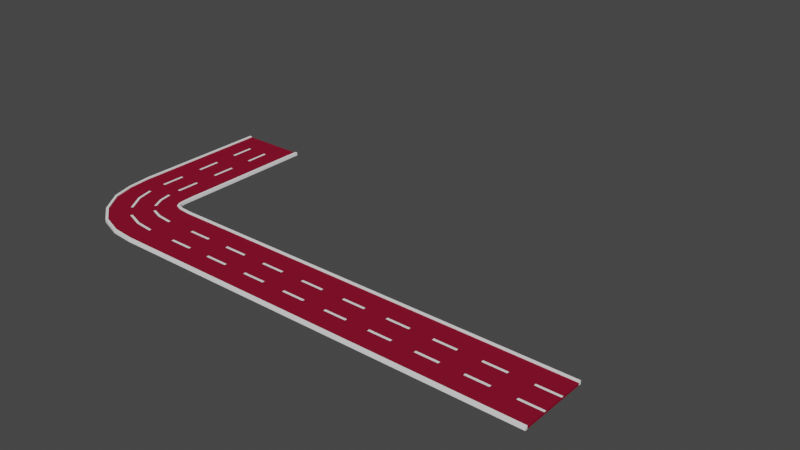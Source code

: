 # Source: road_6_right_turn_.blend  (saved by Blender 2.93.21; exported with 4.5.12 LTS)
import bpy
from mathutils import Matrix  # noqa: F401  (used for matrix-valued properties, if any)

bpy.ops.wm.read_factory_settings(use_empty=True)
scene = bpy.context.scene
scene.name = 'Scene'

# ---- collections
col_collection = bpy.data.collections.new('Collection'); scene.collection.children.link(col_collection)

# ---- materials (node trees are filled in below, after node groups)
mat_car_road = bpy.data.materials.new('car road')
mat_car_road.use_transparent_shadow = False
mat_neon = bpy.data.materials.new('neon')
mat_neon.use_transparent_shadow = False

# ---- material node trees
mat_car_road.use_nodes = True; mat_car_road.node_tree.nodes.clear()
_N = mat_car_road.node_tree.nodes; _L = mat_car_road.node_tree.links
n0 = _N.new('ShaderNodeBsdfPrincipled'); n0.name = 'Principled BSDF'; n0.location = (10, 300)
n0.distribution = 'GGX'
n0.subsurface_method = 'BURLEY'
n0.inputs[0].default_value = (0.2462, 0.007499, 0.02843, 1.0)
n0.inputs[3].default_value = 1.45
n0.inputs[13].default_value = 0.0
n0.inputs[27].default_value = (0.0, 0.0, 0.0, 1.0)
n0.inputs[28].default_value = 1.0
n1 = _N.new('ShaderNodeOutputMaterial'); n1.name = 'Material Output'; n1.location = (300, 300)
_L.new(n0.outputs[0], n1.inputs[0])
n1.is_active_output = True
mat_neon.use_nodes = True; mat_neon.node_tree.nodes.clear()
_N = mat_neon.node_tree.nodes; _L = mat_neon.node_tree.links
n0 = _N.new('ShaderNodeBsdfPrincipled'); n0.name = 'Principled BSDF'; n0.location = (10, 300)
n0.distribution = 'GGX'
n0.subsurface_method = 'BURLEY'
n0.inputs[0].default_value = (1.0, 1.0, 1.0, 1.0)
n0.inputs[3].default_value = 1.45
n0.inputs[27].default_value = (0.0, 0.0, 0.0, 1.0)
n0.inputs[28].default_value = 1.0
n1 = _N.new('ShaderNodeOutputMaterial'); n1.name = 'Material Output'; n1.location = (300, 300)
_L.new(n0.outputs[0], n1.inputs[0])
n1.is_active_output = True

# ---- world
world_world = bpy.data.worlds.new('World'); scene.world = world_world
world_world.use_nodes = True; world_world.node_tree.nodes.clear()
_N = world_world.node_tree.nodes; _L = world_world.node_tree.links
n0 = _N.new('ShaderNodeOutputWorld'); n0.name = 'World Output'; n0.location = (300, 300)
n1 = _N.new('ShaderNodeBackground'); n1.name = 'Background'; n1.location = (10, 300)
n1.inputs[0].default_value = (0.05088, 0.05088, 0.05088, 1.0)
_L.new(n1.outputs[0], n0.inputs[0])
n0.is_active_output = True
world_world.color = (0.05088, 0.05088, 0.05088)
world_world.use_sun_shadow = False
world_world.sun_shadow_jitter_overblur = 0.0

# ---- meshes
me_cube_001 = bpy.data.meshes.new('Cube.001')
me_cube_001.from_pydata([(-19.66, 2.975, 0.1041), (19.0, 3.0, -0.09459), (-19.66, 2.975, -0.09459), (19.0, 3.0, 0.1041), (-19.69, 0.9748, -0.09459), (19.0, 1.0, 0.1041), (-19.69, 0.9748, 0.1041), (19.0, 1.0, -0.09459), (-19.68, 1.079, 0.1041), (19.0, 1.104, -0.09459), (-19.68, 1.079, -0.09459), (19.0, 1.104, 0.1041), (-19.69, 0.8758, -0.09459), (19.0, 0.9011, 0.1041), (-19.69, 0.8758, 0.1041), (19.0, 0.9011, -0.09459), (-19.7, -0.02519, -0.09459), (-19.7, -0.02519, 0.1041), (19.0, 0.0, -0.09459), (19.0, 0.0, 0.1041), (-19.74, -3.025, 0.1041), (19.0, -3.0, -0.09459), (-19.74, -3.025, -0.09459), (19.0, -3.0, 0.1041), (-19.71, -1.025, -0.09459), (19.0, -1.0, 0.1041), (-19.71, -1.025, 0.1041), (19.0, -1.0, -0.09459), (-19.72, -1.13, 0.1041), (19.0, -1.104, -0.09459), (-19.72, -1.13, -0.09459), (19.0, -1.104, 0.1041), (-19.71, -0.9262, -0.09459), (19.0, -0.9011, 0.1041), (-19.71, -0.9262, 0.1041), (19.0, -0.9011, -0.09459), (-20.85, 3.091, 0.1041), (-20.85, 3.091, -0.09459), (-21.18, 1.128, -0.09459), (-21.18, 1.128, 0.1041), (-21.16, 1.231, 0.1041), (-21.16, 1.231, -0.09459), (-21.2, 1.031, -0.09459), (-21.2, 1.031, 0.1041), (-21.35, 0.1465, -0.09459), (-21.35, 0.1465, 0.1041), (-21.84, -2.798, 0.1041), (-21.84, -2.798, -0.09459), (-21.51, -0.835, -0.09459), (-21.51, -0.835, 0.1041), (-21.53, -0.9375, 0.1041), (-21.53, -0.9375, -0.09459), (-21.49, -0.7379, -0.09459), (-21.49, -0.7379, 0.1041), (-21.44, 3.311, 0.1041), (-21.44, 3.311, -0.09459), (-22.26, 1.514, -0.09459), (-22.26, 1.514, 0.1041), (-22.22, 1.608, 0.1041), (-22.22, 1.608, -0.09459), (-22.3, 1.425, -0.09459), (-22.3, 1.425, 0.1041), (-22.67, 0.615, -0.09459), (-22.67, 0.615, 0.1041), (-23.91, -2.081, 0.1041), (-23.91, -2.081, -0.09459), (-23.08, -0.2838, -0.09459), (-23.08, -0.2838, 0.1041), (-23.13, -0.3776, 0.1041), (-23.13, -0.3776, -0.09459), (-23.04, -0.1948, -0.09459), (-23.04, -0.1948, 0.1041), (-21.67, 3.675, 0.1041), (-21.67, 3.675, -0.09459), (-22.97, 2.201, -0.09459), (-22.97, 2.201, 0.1041), (-22.9, 2.278, 0.1041), (-22.9, 2.278, -0.09459), (-23.04, 2.129, -0.09459), (-23.04, 2.129, 0.1041), (-23.62, 1.465, -0.09459), (-23.62, 1.465, 0.1041), (-25.58, -0.7459, 0.1041), (-25.58, -0.7459, -0.09459), (-24.28, 0.7278, -0.09459), (-24.28, 0.7278, 0.1041), (-24.35, 0.6508, 0.1041), (-24.35, 0.6508, -0.09459), (-24.21, 0.8007, -0.09459), (-24.21, 0.8007, 0.1041), (-21.75, 4.185, 0.1041), (-21.75, 4.185, -0.09459), (-23.51, 3.224, -0.09459), (-23.51, 3.224, 0.1041), (-23.41, 3.274, 0.1041), (-23.41, 3.274, -0.09459), (-23.59, 3.177, -0.09459), (-23.59, 3.177, 0.1041), (-24.38, 2.744, -0.09459), (-24.38, 2.744, 0.1041), (-27.01, 1.303, 0.1041), (-27.01, 1.303, -0.09459), (-25.26, 2.263, -0.09459), (-25.26, 2.263, 0.1041), (-25.35, 2.213, 0.1041), (-25.35, 2.213, -0.09459), (-25.17, 2.311, -0.09459), (-25.17, 2.311, 0.1041), (-21.8, 4.856, 0.1041), (-21.8, 4.856, -0.09459), (-23.72, 4.313, -0.09459), (-23.72, 4.313, 0.1041), (-23.62, 4.341, 0.1041), (-23.62, 4.341, -0.09459), (-23.82, 4.286, -0.09459), (-23.82, 4.286, 0.1041), (-24.68, 4.041, -0.09459), (-24.68, 4.041, 0.1041), (-27.57, 3.226, 0.1041), (-27.57, 3.226, -0.09459), (-25.65, 3.77, -0.09459), (-25.65, 3.77, 0.1041), (-25.75, 3.741, 0.1041), (-25.75, 3.741, -0.09459), (-25.55, 3.796, -0.09459), (-25.55, 3.796, 0.1041), (-21.8, 5.494, 0.1041), (-21.8, 5.494, -0.09459), (-23.8, 5.492, -0.09459), (-23.8, 5.492, 0.1041), (-23.7, 5.493, 0.1041), (-23.7, 5.493, -0.09459), (-23.9, 5.492, -0.09459), (-23.9, 5.492, 0.1041), (-24.8, 5.492, -0.09459), (-24.8, 5.492, 0.1041), (-27.8, 5.49, 0.1041), (-27.8, 5.49, -0.09459), (-25.8, 5.491, -0.09459), (-25.8, 5.491, 0.1041), (-25.91, 5.491, 0.1041), (-25.91, 5.491, -0.09459), (-25.7, 5.491, -0.09459), (-25.7, 5.491, 0.1041), (-19.69, 2.955, 0.1034), (18.89, 2.981, -0.09401), (-19.69, 2.955, -0.09382), (18.89, 2.981, 0.1035), (-19.69, 0.9748, -0.09359), (18.86, 1.0, 0.1034), (-19.69, 0.9748, 0.1031), (18.86, 1.0, -0.09388), (-19.68, 1.079, 0.1031), (18.86, 1.104, -0.09388), (-19.68, 1.079, -0.09359), (18.86, 1.104, 0.1034), (-19.69, 0.8758, -0.09359), (18.86, 0.9011, 0.1034), (-19.69, 0.8758, 0.1031), (18.86, 0.9011, -0.09388), (-19.7, -0.03301, -0.09362), (-19.7, -0.03301, 0.1032), (18.87, -0.01076, -0.09392), (18.87, -0.01076, 0.1035), (-19.7, -3.001, 0.1035), (18.89, -2.982, -0.09401), (-19.7, -3.001, -0.09394), (18.89, -2.982, 0.1035), (-19.71, -1.025, -0.09359), (18.86, -1.0, 0.1034), (-19.71, -1.025, 0.1031), (18.86, -1.0, -0.09388), (-19.72, -1.13, 0.1031), (18.86, -1.104, -0.09388), (-19.72, -1.13, -0.09359), (18.86, -1.104, 0.1034), (-19.71, -0.9262, -0.09359), (18.86, -0.9011, 0.1034), (-19.71, -0.9262, 0.1031), (18.86, -0.9011, -0.09388), (-20.94, 3.078, 0.1033), (-20.94, 3.078, -0.09381), (-21.18, 1.128, -0.09359), (-21.18, 1.128, 0.1031), (-21.16, 1.231, 0.1031), (-21.16, 1.231, -0.09359), (-21.2, 1.031, -0.09359), (-21.2, 1.031, 0.1031), (-21.35, 0.1465, -0.09359), (-21.35, 0.1465, 0.1031), (-21.73, -2.782, 0.1035), (-21.73, -2.782, -0.09394), (-21.51, -0.835, -0.09359), (-21.51, -0.835, 0.1031), (-21.53, -0.9375, 0.1031), (-21.53, -0.9375, -0.09359), (-21.49, -0.7379, -0.09359), (-21.49, -0.7379, 0.1031), (-21.56, 3.306, 0.1034), (-21.56, 3.306, -0.09385), (-22.26, 1.514, -0.09359), (-22.26, 1.514, 0.1031), (-22.22, 1.608, 0.1031), (-22.22, 1.608, -0.09359), (-22.3, 1.425, -0.09359), (-22.3, 1.425, 0.1031), (-22.67, 0.615, -0.09359), (-22.67, 0.615, 0.1031), (-23.77, -2.074, 0.1034), (-23.77, -2.074, -0.09391), (-23.08, -0.2838, -0.09359), (-23.08, -0.2838, 0.1031), (-23.13, -0.3776, 0.1031), (-23.13, -0.3776, -0.09359), (-23.04, -0.1948, -0.09359), (-23.04, -0.1948, 0.1031), (-21.8, 3.674, 0.1034), (-21.8, 3.674, -0.09388), (-22.97, 2.201, -0.09359), (-22.97, 2.201, 0.1031), (-22.9, 2.278, 0.1031), (-22.9, 2.278, -0.09359), (-23.04, 2.129, -0.09359), (-23.04, 2.129, 0.1031), (-23.62, 1.465, -0.09359), (-23.62, 1.465, 0.1031), (-25.45, -0.7421, 0.1034), (-25.45, -0.7421, -0.09389), (-24.28, 0.7278, -0.09359), (-24.28, 0.7278, 0.1031), (-24.35, 0.6508, 0.1031), (-24.35, 0.6508, -0.09359), (-24.21, 0.8007, -0.09359), (-24.21, 0.8007, 0.1031), (-21.88, 4.184, 0.1034), (-21.88, 4.184, -0.09388), (-23.51, 3.224, -0.09359), (-23.51, 3.224, 0.1031), (-23.41, 3.274, 0.1031), (-23.41, 3.274, -0.09359), (-23.59, 3.177, -0.09359), (-23.59, 3.177, 0.1031), (-24.38, 2.744, -0.09359), (-24.38, 2.744, 0.1031), (-26.88, 1.305, 0.1034), (-26.88, 1.305, -0.09389), (-25.26, 2.263, -0.09359), (-25.26, 2.263, 0.1031), (-25.35, 2.213, 0.1031), (-25.35, 2.213, -0.09359), (-25.17, 2.311, -0.09359), (-25.17, 2.311, 0.1031), (-21.93, 4.856, 0.1034), (-21.93, 4.856, -0.09388), (-23.72, 4.313, -0.09359), (-23.72, 4.313, 0.1031), (-23.62, 4.341, 0.1031), (-23.62, 4.341, -0.09359), (-23.82, 4.286, -0.09359), (-23.82, 4.286, 0.1031), (-24.68, 4.041, -0.09359), (-24.68, 4.041, 0.1031), (-27.44, 3.227, 0.1034), (-27.44, 3.227, -0.09389), (-25.65, 3.77, -0.09359), (-25.65, 3.77, 0.1031), (-25.75, 3.741, 0.1031), (-25.75, 3.741, -0.09359), (-25.55, 3.796, -0.09359), (-25.55, 3.796, 0.1031), (-21.91, 5.475, 0.1035), (-21.91, 5.475, -0.09401), (-23.8, 5.47, -0.09388), (-23.8, 5.47, 0.1034), (-23.7, 5.47, 0.1034), (-23.7, 5.47, -0.09388), (-23.9, 5.47, -0.09388), (-23.9, 5.47, 0.1034), (-24.8, 5.469, -0.09388), (-24.8, 5.469, 0.1034), (-27.69, 5.472, 0.1035), (-27.69, 5.472, -0.09401), (-25.8, 5.469, -0.09388), (-25.8, 5.469, 0.1034), (-25.91, 5.469, 0.1034), (-25.91, 5.469, -0.09388), (-25.7, 5.469, -0.09388), (-25.7, 5.469, 0.1034)], [], [(13, 14, 17, 19), (12, 15, 18, 16), (15, 13, 19, 18), (12, 16, 44, 42), (2, 10, 41, 37), (9, 11, 5, 7), (10, 9, 7, 4), (11, 8, 6, 5), (1, 2, 0, 3), (3, 0, 8, 11), (2, 1, 9, 10), (1, 3, 11, 9), (24, 30, 51, 48), (14, 6, 39, 43), (7, 5, 13, 15), (4, 7, 15, 12), (5, 6, 14, 13), (33, 19, 17, 34), (32, 16, 18, 35), (35, 18, 19, 33), (17, 19, 18, 16), (16, 32, 52, 44), (22, 20, 46, 47), (29, 27, 25, 31), (30, 24, 27, 29), (31, 25, 26, 28), (21, 23, 20, 22), (23, 31, 28, 20), (22, 30, 29, 21), (21, 29, 31, 23), (8, 0, 36, 40), (4, 12, 42, 38), (27, 35, 33, 25), (24, 32, 35, 27), (25, 33, 34, 26), (47, 46, 64, 65), (42, 44, 62, 60), (52, 48, 66, 70), (39, 40, 58, 57), (46, 50, 68, 64), (44, 52, 70, 62), (51, 47, 65, 69), (43, 39, 57, 61), (28, 26, 49, 50), (17, 14, 43, 45), (32, 24, 48, 52), (20, 28, 50, 46), (26, 34, 53, 49), (30, 22, 47, 51), (34, 17, 45, 53), (0, 2, 37, 36), (10, 4, 38, 41), (6, 8, 40, 39), (65, 64, 82, 83), (60, 62, 80, 78), (70, 66, 84, 88), (57, 58, 76, 75), (64, 68, 86, 82), (62, 70, 88, 80), (69, 65, 83, 87), (61, 57, 75, 79), (37, 41, 59, 55), (53, 45, 63, 71), (48, 51, 69, 66), (40, 36, 54, 58), (49, 53, 71, 67), (38, 42, 60, 56), (36, 37, 55, 54), (45, 43, 61, 63), (41, 38, 56, 59), (50, 49, 67, 68), (89, 81, 99, 107), (73, 77, 95, 91), (83, 82, 100, 101), (78, 80, 98, 96), (88, 84, 102, 106), (75, 76, 94, 93), (82, 86, 104, 100), (80, 88, 106, 98), (55, 59, 77, 73), (71, 63, 81, 89), (66, 69, 87, 84), (58, 54, 72, 76), (67, 71, 89, 85), (56, 60, 78, 74), (54, 55, 73, 72), (63, 61, 79, 81), (59, 56, 74, 77), (68, 67, 85, 86), (97, 93, 111, 115), (104, 103, 121, 122), (95, 92, 110, 113), (99, 97, 115, 117), (90, 91, 109, 108), (92, 96, 114, 110), (103, 107, 125, 121), (94, 90, 108, 112), (84, 87, 105, 102), (76, 72, 90, 94), (85, 89, 107, 103), (74, 78, 96, 92), (72, 73, 91, 90), (81, 79, 97, 99), (77, 74, 92, 95), (86, 85, 103, 104), (79, 75, 93, 97), (87, 83, 101, 105), (118, 122, 140, 136), (116, 124, 142, 134), (123, 119, 137, 141), (115, 111, 129, 133), (122, 121, 139, 140), (113, 110, 128, 131), (117, 115, 133, 135), (108, 109, 127, 126), (105, 101, 119, 123), (98, 106, 124, 116), (100, 104, 122, 118), (93, 94, 112, 111), (106, 102, 120, 124), (96, 98, 116, 114), (101, 100, 118, 119), (91, 95, 113, 109), (107, 99, 117, 125), (102, 105, 123, 120), (131, 130, 126, 127), (132, 133, 129, 128), (128, 129, 130, 131), (134, 135, 133, 132), (141, 137, 136, 140), (142, 138, 139, 143), (138, 141, 140, 139), (134, 142, 143, 135), (111, 112, 130, 129), (124, 120, 138, 142), (114, 116, 134, 132), (119, 118, 136, 137), (109, 113, 131, 127), (125, 117, 135, 143), (120, 123, 141, 138), (112, 108, 126, 130), (121, 125, 143, 139), (110, 114, 132, 128), (157, 163, 161, 158), (156, 160, 162, 159), (159, 162, 163, 157), (156, 186, 188, 160), (146, 181, 185, 154), (153, 151, 149, 155), (154, 148, 151, 153), (155, 149, 150, 152), (145, 147, 144, 146), (147, 155, 152, 144), (146, 154, 153, 145), (145, 153, 155, 147), (168, 192, 195, 174), (158, 187, 183, 150), (151, 159, 157, 149), (148, 156, 159, 151), (149, 157, 158, 150), (177, 178, 161, 163), (176, 179, 162, 160), (179, 177, 163, 162), (161, 160, 162, 163), (160, 188, 196, 176), (166, 191, 190, 164), (173, 175, 169, 171), (174, 173, 171, 168), (175, 172, 170, 169), (165, 166, 164, 167), (167, 164, 172, 175), (166, 165, 173, 174), (165, 167, 175, 173), (152, 184, 180, 144), (148, 182, 186, 156), (171, 169, 177, 179), (168, 171, 179, 176), (169, 170, 178, 177), (191, 209, 208, 190), (186, 204, 206, 188), (196, 214, 210, 192), (183, 201, 202, 184), (190, 208, 212, 194), (188, 206, 214, 196), (195, 213, 209, 191), (187, 205, 201, 183), (172, 194, 193, 170), (161, 189, 187, 158), (176, 196, 192, 168), (164, 190, 194, 172), (170, 193, 197, 178), (174, 195, 191, 166), (178, 197, 189, 161), (144, 180, 181, 146), (154, 185, 182, 148), (150, 183, 184, 152), (209, 227, 226, 208), (204, 222, 224, 206), (214, 232, 228, 210), (201, 219, 220, 202), (208, 226, 230, 212), (206, 224, 232, 214), (213, 231, 227, 209), (205, 223, 219, 201), (181, 199, 203, 185), (197, 215, 207, 189), (192, 210, 213, 195), (184, 202, 198, 180), (193, 211, 215, 197), (182, 200, 204, 186), (180, 198, 199, 181), (189, 207, 205, 187), (185, 203, 200, 182), (194, 212, 211, 193), (233, 251, 243, 225), (217, 235, 239, 221), (227, 245, 244, 226), (222, 240, 242, 224), (232, 250, 246, 228), (219, 237, 238, 220), (226, 244, 248, 230), (224, 242, 250, 232), (199, 217, 221, 203), (215, 233, 225, 207), (210, 228, 231, 213), (202, 220, 216, 198), (211, 229, 233, 215), (200, 218, 222, 204), (198, 216, 217, 199), (207, 225, 223, 205), (203, 221, 218, 200), (212, 230, 229, 211), (241, 259, 255, 237), (248, 266, 265, 247), (239, 257, 254, 236), (243, 261, 259, 241), (234, 252, 253, 235), (236, 254, 258, 240), (247, 265, 269, 251), (238, 256, 252, 234), (228, 246, 249, 231), (220, 238, 234, 216), (229, 247, 251, 233), (218, 236, 240, 222), (216, 234, 235, 217), (225, 243, 241, 223), (221, 239, 236, 218), (230, 248, 247, 229), (223, 241, 237, 219), (231, 249, 245, 227), (262, 280, 284, 266), (260, 278, 286, 268), (267, 285, 281, 263), (259, 277, 273, 255), (266, 284, 283, 265), (257, 275, 272, 254), (261, 279, 277, 259), (252, 270, 271, 253), (249, 267, 263, 245), (242, 260, 268, 250), (244, 262, 266, 248), (237, 255, 256, 238), (250, 268, 264, 246), (240, 258, 260, 242), (245, 263, 262, 244), (235, 253, 257, 239), (251, 269, 261, 243), (246, 264, 267, 249), (275, 271, 270, 274), (276, 272, 273, 277), (272, 275, 274, 273), (278, 276, 277, 279), (285, 284, 280, 281), (286, 287, 283, 282), (282, 283, 284, 285), (278, 279, 287, 286), (255, 273, 274, 256), (268, 286, 282, 264), (258, 276, 278, 260), (263, 281, 280, 262), (253, 271, 275, 257), (269, 287, 279, 261), (264, 282, 285, 267), (256, 274, 270, 252), (265, 283, 287, 269), (254, 272, 276, 258), (17, 16, 160, 161)])
_uv = me_cube_001.uv_layers.new(name='UVMap')
_uv.uv.foreach_set('vector', [0.625, 0.5901, 0.8664, 0.5901, 0.8664, 0.625, 0.625, 0.625, 0.1336, 0.5901, 0.375, 0.5901, 0.375, 0.625, 0.1336, 0.625, 0.375, 0.5901, 0.625, 0.5901, 0.625, 0.625, 0.375, 0.625, 0.1336, 0.5901, 0.1336, 0.625, 0.1275, 0.625, 0.1275, 0.5901, 0.1336, 0.5087, 0.1336, 0.5822, 0.1275, 0.5822, 0.1275, 0.5087, 0.375, 0.5822, 0.625, 0.5822, 0.625, 0.5862, 0.375, 0.5862, 0.1336, 0.5822, 0.375, 0.5822, 0.375, 0.5862, 0.1336, 0.5862, 0.625, 0.5822, 0.8664, 0.5822, 0.8664, 0.5862, 0.625, 0.5862, 0.375, 0.5087, 0.1336, 0.5087, 0.625, 0.2505, 0.625, 0.5087, 0.625, 0.5087, 0.8664, 0.5087, 0.8664, 0.5822, 0.625, 0.5822, 0.1336, 0.5087, 0.375, 0.5087, 0.375, 0.5822, 0.1336, 0.5822, 0.375, 0.5087, 0.625, 0.5087, 0.625, 0.5822, 0.375, 0.5822, 0.1336, 0.5862, 0.1336, 0.5822, 0.1275, 0.5822, 0.1275, 0.5862, 0.8664, 0.5901, 0.8664, 0.5862, 0.8725, 0.5862, 0.8725, 0.5901, 0.375, 0.5862, 0.625, 0.5862, 0.625, 0.5901, 0.375, 0.5901, 0.1336, 0.5862, 0.375, 0.5862, 0.375, 0.5901, 0.1336, 0.5901, 0.625, 0.5862, 0.8664, 0.5862, 0.8664, 0.5901, 0.625, 0.5901, 0.625, 0.5901, 0.625, 0.625, 0.8664, 0.625, 0.8664, 0.5901, 0.1336, 0.5901, 0.1336, 0.625, 0.375, 0.625, 0.375, 0.5901, 0.375, 0.5901, 0.375, 0.625, 0.625, 0.625, 0.625, 0.5901, 0.625, 0.1423, 0.625, 0.625, 0.375, 0.625, 0.375, 0.1423, 0.1336, 0.625, 0.1336, 0.5901, 0.1275, 0.5901, 0.1275, 0.625, 0.1336, 0.5087, 0.625, 0.2505, 0.625, 0.2439, 0.1275, 0.5087, 0.375, 0.5822, 0.375, 0.5862, 0.625, 0.5862, 0.625, 0.5822, 0.1336, 0.5822, 0.1336, 0.5862, 0.375, 0.5862, 0.375, 0.5822, 0.625, 0.5822, 0.625, 0.5862, 0.8664, 0.5862, 0.8664, 0.5822, 0.375, 0.5087, 0.625, 0.5087, 0.625, 0.2505, 0.1336, 0.5087, 0.625, 0.5087, 0.625, 0.5822, 0.8664, 0.5822, 0.8664, 0.5087, 0.1336, 0.5087, 0.1336, 0.5822, 0.375, 0.5822, 0.375, 0.5087, 0.375, 0.5087, 0.375, 0.5822, 0.625, 0.5822, 0.625, 0.5087, 0.8664, 0.5822, 0.8664, 0.5087, 0.8725, 0.5087, 0.8725, 0.5822, 0.1336, 0.5862, 0.1336, 0.5901, 0.1275, 0.5901, 0.1275, 0.5862, 0.375, 0.5862, 0.375, 0.5901, 0.625, 0.5901, 0.625, 0.5862, 0.1336, 0.5862, 0.1336, 0.5901, 0.375, 0.5901, 0.375, 0.5862, 0.625, 0.5862, 0.625, 0.5901, 0.8664, 0.5901, 0.8664, 0.5862, 0.1275, 0.5087, 0.625, 0.2439, 0.625, 0.2419, 0.1256, 0.5087, 0.1275, 0.5901, 0.1275, 0.625, 0.1256, 0.625, 0.1256, 0.5901, 0.1275, 0.5901, 0.1275, 0.5862, 0.1256, 0.5862, 0.1256, 0.5901, 0.8725, 0.5862, 0.8725, 0.5822, 0.8744, 0.5822, 0.8744, 0.5862, 0.8725, 0.5087, 0.8725, 0.5822, 0.8744, 0.5822, 0.8744, 0.5087, 0.1275, 0.625, 0.1275, 0.5901, 0.1256, 0.5901, 0.1256, 0.625, 0.1275, 0.5822, 0.1275, 0.5087, 0.1256, 0.5087, 0.1256, 0.5822, 0.8725, 0.5901, 0.8725, 0.5862, 0.8744, 0.5862, 0.8744, 0.5901, 0.8664, 0.5822, 0.8664, 0.5862, 0.8725, 0.5862, 0.8725, 0.5822, 0.8664, 0.625, 0.8664, 0.5901, 0.8725, 0.5901, 0.8725, 0.625, 0.1336, 0.5901, 0.1336, 0.5862, 0.1275, 0.5862, 0.1275, 0.5901, 0.8664, 0.5087, 0.8664, 0.5822, 0.8725, 0.5822, 0.8725, 0.5087, 0.8664, 0.5862, 0.8664, 0.5901, 0.8725, 0.5901, 0.8725, 0.5862, 0.1336, 0.5822, 0.1336, 0.5087, 0.1275, 0.5087, 0.1275, 0.5822, 0.8664, 0.5901, 0.8664, 0.625, 0.8725, 0.625, 0.8725, 0.5901, 0.625, 0.2505, 0.1336, 0.5087, 0.1275, 0.5087, 0.625, 0.2439, 0.1336, 0.5822, 0.1336, 0.5862, 0.1275, 0.5862, 0.1275, 0.5822, 0.8664, 0.5862, 0.8664, 0.5822, 0.8725, 0.5822, 0.8725, 0.5862, 0.1256, 0.5087, 0.625, 0.2419, 0.625, 0.2414, 0.1251, 0.5087, 0.1256, 0.5901, 0.1256, 0.625, 0.1251, 0.625, 0.1251, 0.5901, 0.1256, 0.5901, 0.1256, 0.5862, 0.1251, 0.5862, 0.1251, 0.5901, 0.8744, 0.5862, 0.8744, 0.5822, 0.8749, 0.5822, 0.8749, 0.5862, 0.8744, 0.5087, 0.8744, 0.5822, 0.8749, 0.5822, 0.8749, 0.5087, 0.1256, 0.625, 0.1256, 0.5901, 0.1251, 0.5901, 0.1251, 0.625, 0.1256, 0.5822, 0.1256, 0.5087, 0.1251, 0.5087, 0.1251, 0.5822, 0.8744, 0.5901, 0.8744, 0.5862, 0.8749, 0.5862, 0.8749, 0.5901, 0.1275, 0.5087, 0.1275, 0.5822, 0.1256, 0.5822, 0.1256, 0.5087, 0.8725, 0.5901, 0.8725, 0.625, 0.8744, 0.625, 0.8744, 0.5901, 0.1275, 0.5862, 0.1275, 0.5822, 0.1256, 0.5822, 0.1256, 0.5862, 0.8725, 0.5822, 0.8725, 0.5087, 0.8744, 0.5087, 0.8744, 0.5822, 0.8725, 0.5862, 0.8725, 0.5901, 0.8744, 0.5901, 0.8744, 0.5862, 0.1275, 0.5862, 0.1275, 0.5901, 0.1256, 0.5901, 0.1256, 0.5862, 0.625, 0.2439, 0.1275, 0.5087, 0.1256, 0.5087, 0.625, 0.2419, 0.8725, 0.625, 0.8725, 0.5901, 0.8744, 0.5901, 0.8744, 0.625, 0.1275, 0.5822, 0.1275, 0.5862, 0.1256, 0.5862, 0.1256, 0.5822, 0.8725, 0.5822, 0.8725, 0.5862, 0.8744, 0.5862, 0.8744, 0.5822, 0.8749, 0.5901, 0.8749, 0.625, 0.875, 0.625, 0.875, 0.5901, 0.1251, 0.5087, 0.1251, 0.5822, 0.125, 0.5822, 0.125, 0.5087, 0.1251, 0.5087, 0.625, 0.2414, 0.625, 0.2413, 0.125, 0.5087, 0.1251, 0.5901, 0.1251, 0.625, 0.125, 0.625, 0.125, 0.5901, 0.1251, 0.5901, 0.1251, 0.5862, 0.125, 0.5862, 0.125, 0.5901, 0.8749, 0.5862, 0.8749, 0.5822, 0.875, 0.5822, 0.875, 0.5862, 0.8749, 0.5087, 0.8749, 0.5822, 0.875, 0.5822, 0.875, 0.5087, 0.1251, 0.625, 0.1251, 0.5901, 0.125, 0.5901, 0.125, 0.625, 0.1256, 0.5087, 0.1256, 0.5822, 0.1251, 0.5822, 0.1251, 0.5087, 0.8744, 0.5901, 0.8744, 0.625, 0.8749, 0.625, 0.8749, 0.5901, 0.1256, 0.5862, 0.1256, 0.5822, 0.1251, 0.5822, 0.1251, 0.5862, 0.8744, 0.5822, 0.8744, 0.5087, 0.8749, 0.5087, 0.8749, 0.5822, 0.8744, 0.5862, 0.8744, 0.5901, 0.8749, 0.5901, 0.8749, 0.5862, 0.1256, 0.5862, 0.1256, 0.5901, 0.1251, 0.5901, 0.1251, 0.5862, 0.625, 0.2419, 0.1256, 0.5087, 0.1251, 0.5087, 0.625, 0.2414, 0.8744, 0.625, 0.8744, 0.5901, 0.8749, 0.5901, 0.8749, 0.625, 0.1256, 0.5822, 0.1256, 0.5862, 0.1251, 0.5862, 0.1251, 0.5822, 0.8744, 0.5822, 0.8744, 0.5862, 0.8749, 0.5862, 0.8749, 0.5822, 0.875, 0.5901, 0.875, 0.5862, 0.875, 0.5862, 0.875, 0.5901, 0.875, 0.5822, 0.875, 0.5862, 0.875, 0.5862, 0.875, 0.5822, 0.125, 0.5822, 0.125, 0.5862, 0.125, 0.5862, 0.125, 0.5822, 0.875, 0.625, 0.875, 0.5901, 0.875, 0.5901, 0.875, 0.625, 0.625, 0.2413, 0.125, 0.5087, 0.125, 0.5087, 0.625, 0.2413, 0.125, 0.5862, 0.125, 0.5901, 0.125, 0.5901, 0.125, 0.5862, 0.875, 0.5862, 0.875, 0.5901, 0.875, 0.5901, 0.875, 0.5862, 0.875, 0.5822, 0.875, 0.5087, 0.875, 0.5087, 0.875, 0.5822, 0.1251, 0.5862, 0.1251, 0.5822, 0.125, 0.5822, 0.125, 0.5862, 0.8749, 0.5822, 0.8749, 0.5087, 0.875, 0.5087, 0.875, 0.5822, 0.8749, 0.5862, 0.8749, 0.5901, 0.875, 0.5901, 0.875, 0.5862, 0.1251, 0.5862, 0.1251, 0.5901, 0.125, 0.5901, 0.125, 0.5862, 0.625, 0.2414, 0.1251, 0.5087, 0.125, 0.5087, 0.625, 0.2413, 0.8749, 0.625, 0.8749, 0.5901, 0.875, 0.5901, 0.875, 0.625, 0.1251, 0.5822, 0.1251, 0.5862, 0.125, 0.5862, 0.125, 0.5822, 0.8749, 0.5822, 0.8749, 0.5862, 0.875, 0.5862, 0.875, 0.5822, 0.8749, 0.5901, 0.8749, 0.5862, 0.875, 0.5862, 0.875, 0.5901, 0.1251, 0.5822, 0.1251, 0.5087, 0.125, 0.5087, 0.125, 0.5822, 0.875, 0.5087, 0.875, 0.5822, 0.875, 0.5822, 0.875, 0.5087, 0.125, 0.625, 0.125, 0.5901, 0.125, 0.5901, 0.125, 0.625, 0.125, 0.5822, 0.125, 0.5087, 0.125, 0.5087, 0.125, 0.5822, 0.875, 0.5901, 0.875, 0.5862, 0.875, 0.5862, 0.875, 0.5901, 0.875, 0.5822, 0.875, 0.5862, 0.875, 0.5862, 0.875, 0.5822, 0.125, 0.5822, 0.125, 0.5862, 0.125, 0.5862, 0.125, 0.5822, 0.875, 0.625, 0.875, 0.5901, 0.875, 0.5901, 0.875, 0.625, 0.625, 0.2413, 0.125, 0.5087, 0.125, 0.5087, 0.625, 0.2413, 0.125, 0.5822, 0.125, 0.5087, 0.125, 0.5087, 0.125, 0.5822, 0.125, 0.625, 0.125, 0.5901, 0.125, 0.5901, 0.125, 0.625, 0.875, 0.5087, 0.875, 0.5822, 0.875, 0.5822, 0.875, 0.5087, 0.875, 0.5862, 0.875, 0.5822, 0.875, 0.5822, 0.875, 0.5862, 0.125, 0.5901, 0.125, 0.5862, 0.125, 0.5862, 0.125, 0.5901, 0.125, 0.5901, 0.125, 0.625, 0.125, 0.625, 0.125, 0.5901, 0.125, 0.5087, 0.625, 0.2413, 0.625, 0.2413, 0.125, 0.5087, 0.125, 0.5087, 0.125, 0.5822, 0.125, 0.5822, 0.125, 0.5087, 0.875, 0.5901, 0.875, 0.625, 0.875, 0.625, 0.875, 0.5901, 0.125, 0.5862, 0.125, 0.5822, 0.125, 0.5822, 0.125, 0.5862, 0.375, 0.1678, 0.625, 0.1678, 0.625, 0.2413, 0.375, 0.2413, 0.375, 0.1599, 0.625, 0.1599, 0.625, 0.1638, 0.375, 0.1638, 0.375, 0.1638, 0.625, 0.1638, 0.625, 0.1678, 0.375, 0.1678, 0.375, 0.125, 0.625, 0.125, 0.625, 0.1599, 0.375, 0.1599, 0.375, 0.1678, 0.375, 0.2413, 0.625, 0.2413, 0.625, 0.1678, 0.375, 0.1599, 0.375, 0.1638, 0.625, 0.1638, 0.625, 0.1599, 0.375, 0.1638, 0.375, 0.1678, 0.625, 0.1678, 0.625, 0.1638, 0.375, 0.125, 0.375, 0.1599, 0.625, 0.1599, 0.625, 0.125, 0.875, 0.5862, 0.875, 0.5822, 0.875, 0.5822, 0.875, 0.5862, 0.125, 0.5901, 0.125, 0.5862, 0.125, 0.5862, 0.125, 0.5901, 0.125, 0.5901, 0.125, 0.625, 0.125, 0.625, 0.125, 0.5901, 0.125, 0.5087, 0.625, 0.2413, 0.625, 0.2413, 0.125, 0.5087, 0.125, 0.5087, 0.125, 0.5822, 0.125, 0.5822, 0.125, 0.5087, 0.875, 0.5901, 0.875, 0.625, 0.875, 0.625, 0.875, 0.5901, 0.125, 0.5862, 0.125, 0.5822, 0.125, 0.5822, 0.125, 0.5862, 0.875, 0.5822, 0.875, 0.5087, 0.875, 0.5087, 0.875, 0.5822, 0.875, 0.5862, 0.875, 0.5901, 0.875, 0.5901, 0.875, 0.5862, 0.125, 0.5862, 0.125, 0.5901, 0.125, 0.5901, 0.125, 0.5862, 0.625, 0.5901, 0.625, 0.625, 0.8664, 0.625, 0.8664, 0.5901, 0.1336, 0.5901, 0.1336, 0.625, 0.375, 0.625, 0.375, 0.5901, 0.375, 0.5901, 0.375, 0.625, 0.625, 0.625, 0.625, 0.5901, 0.1336, 0.5901, 0.1275, 0.5901, 0.1275, 0.625, 0.1336, 0.625, 0.1336, 0.5087, 0.1275, 0.5087, 0.1275, 0.5822, 0.1336, 0.5822, 0.375, 0.5822, 0.375, 0.5862, 0.625, 0.5862, 0.625, 0.5822, 0.1336, 0.5822, 0.1336, 0.5862, 0.375, 0.5862, 0.375, 0.5822, 0.625, 0.5822, 0.625, 0.5862, 0.8664, 0.5862, 0.8664, 0.5822, 0.375, 0.5087, 0.625, 0.5087, 0.625, 0.2505, 0.1336, 0.5087, 0.625, 0.5087, 0.625, 0.5822, 0.8664, 0.5822, 0.8664, 0.5087, 0.1336, 0.5087, 0.1336, 0.5822, 0.375, 0.5822, 0.375, 0.5087, 0.375, 0.5087, 0.375, 0.5822, 0.625, 0.5822, 0.625, 0.5087, 0.1336, 0.5862, 0.1275, 0.5862, 0.1275, 0.5822, 0.1336, 0.5822, 0.8664, 0.5901, 0.8725, 0.5901, 0.8725, 0.5862, 0.8664, 0.5862, 0.375, 0.5862, 0.375, 0.5901, 0.625, 0.5901, 0.625, 0.5862, 0.1336, 0.5862, 0.1336, 0.5901, 0.375, 0.5901, 0.375, 0.5862, 0.625, 0.5862, 0.625, 0.5901, 0.8664, 0.5901, 0.8664, 0.5862, 0.625, 0.5901, 0.8664, 0.5901, 0.8664, 0.625, 0.625, 0.625, 0.1336, 0.5901, 0.375, 0.5901, 0.375, 0.625, 0.1336, 0.625, 0.375, 0.5901, 0.625, 0.5901, 0.625, 0.625, 0.375, 0.625, 0.625, 0.1423, 0.375, 0.1423, 0.375, 0.625, 0.625, 0.625, 0.1336, 0.625, 0.1275, 0.625, 0.1275, 0.5901, 0.1336, 0.5901, 0.1336, 0.5087, 0.1275, 0.5087, 0.625, 0.2439, 0.625, 0.2505, 0.375, 0.5822, 0.625, 0.5822, 0.625, 0.5862, 0.375, 0.5862, 0.1336, 0.5822, 0.375, 0.5822, 0.375, 0.5862, 0.1336, 0.5862, 0.625, 0.5822, 0.8664, 0.5822, 0.8664, 0.5862, 0.625, 0.5862, 0.375, 0.5087, 0.1336, 0.5087, 0.625, 0.2505, 0.625, 0.5087, 0.625, 0.5087, 0.8664, 0.5087, 0.8664, 0.5822, 0.625, 0.5822, 0.1336, 0.5087, 0.375, 0.5087, 0.375, 0.5822, 0.1336, 0.5822, 0.375, 0.5087, 0.625, 0.5087, 0.625, 0.5822, 0.375, 0.5822, 0.8664, 0.5822, 0.8725, 0.5822, 0.8725, 0.5087, 0.8664, 0.5087, 0.1336, 0.5862, 0.1275, 0.5862, 0.1275, 0.5901, 0.1336, 0.5901, 0.375, 0.5862, 0.625, 0.5862, 0.625, 0.5901, 0.375, 0.5901, 0.1336, 0.5862, 0.375, 0.5862, 0.375, 0.5901, 0.1336, 0.5901, 0.625, 0.5862, 0.8664, 0.5862, 0.8664, 0.5901, 0.625, 0.5901, 0.1275, 0.5087, 0.1256, 0.5087, 0.625, 0.2419, 0.625, 0.2439, 0.1275, 0.5901, 0.1256, 0.5901, 0.1256, 0.625, 0.1275, 0.625, 0.1275, 0.5901, 0.1256, 0.5901, 0.1256, 0.5862, 0.1275, 0.5862, 0.8725, 0.5862, 0.8744, 0.5862, 0.8744, 0.5822, 0.8725, 0.5822, 0.8725, 0.5087, 0.8744, 0.5087, 0.8744, 0.5822, 0.8725, 0.5822, 0.1275, 0.625, 0.1256, 0.625, 0.1256, 0.5901, 0.1275, 0.5901, 0.1275, 0.5822, 0.1256, 0.5822, 0.1256, 0.5087, 0.1275, 0.5087, 0.8725, 0.5901, 0.8744, 0.5901, 0.8744, 0.5862, 0.8725, 0.5862, 0.8664, 0.5822, 0.8725, 0.5822, 0.8725, 0.5862, 0.8664, 0.5862, 0.8664, 0.625, 0.8725, 0.625, 0.8725, 0.5901, 0.8664, 0.5901, 0.1336, 0.5901, 0.1275, 0.5901, 0.1275, 0.5862, 0.1336, 0.5862, 0.8664, 0.5087, 0.8725, 0.5087, 0.8725, 0.5822, 0.8664, 0.5822, 0.8664, 0.5862, 0.8725, 0.5862, 0.8725, 0.5901, 0.8664, 0.5901, 0.1336, 0.5822, 0.1275, 0.5822, 0.1275, 0.5087, 0.1336, 0.5087, 0.8664, 0.5901, 0.8725, 0.5901, 0.8725, 0.625, 0.8664, 0.625, 0.625, 0.2505, 0.625, 0.2439, 0.1275, 0.5087, 0.1336, 0.5087, 0.1336, 0.5822, 0.1275, 0.5822, 0.1275, 0.5862, 0.1336, 0.5862, 0.8664, 0.5862, 0.8725, 0.5862, 0.8725, 0.5822, 0.8664, 0.5822, 0.1256, 0.5087, 0.1251, 0.5087, 0.625, 0.2414, 0.625, 0.2419, 0.1256, 0.5901, 0.1251, 0.5901, 0.1251, 0.625, 0.1256, 0.625, 0.1256, 0.5901, 0.1251, 0.5901, 0.1251, 0.5862, 0.1256, 0.5862, 0.8744, 0.5862, 0.8749, 0.5862, 0.8749, 0.5822, 0.8744, 0.5822, 0.8744, 0.5087, 0.8749, 0.5087, 0.8749, 0.5822, 0.8744, 0.5822, 0.1256, 0.625, 0.1251, 0.625, 0.1251, 0.5901, 0.1256, 0.5901, 0.1256, 0.5822, 0.1251, 0.5822, 0.1251, 0.5087, 0.1256, 0.5087, 0.8744, 0.5901, 0.8749, 0.5901, 0.8749, 0.5862, 0.8744, 0.5862, 0.1275, 0.5087, 0.1256, 0.5087, 0.1256, 0.5822, 0.1275, 0.5822, 0.8725, 0.5901, 0.8744, 0.5901, 0.8744, 0.625, 0.8725, 0.625, 0.1275, 0.5862, 0.1256, 0.5862, 0.1256, 0.5822, 0.1275, 0.5822, 0.8725, 0.5822, 0.8744, 0.5822, 0.8744, 0.5087, 0.8725, 0.5087, 0.8725, 0.5862, 0.8744, 0.5862, 0.8744, 0.5901, 0.8725, 0.5901, 0.1275, 0.5862, 0.1256, 0.5862, 0.1256, 0.5901, 0.1275, 0.5901, 0.625, 0.2439, 0.625, 0.2419, 0.1256, 0.5087, 0.1275, 0.5087, 0.8725, 0.625, 0.8744, 0.625, 0.8744, 0.5901, 0.8725, 0.5901, 0.1275, 0.5822, 0.1256, 0.5822, 0.1256, 0.5862, 0.1275, 0.5862, 0.8725, 0.5822, 0.8744, 0.5822, 0.8744, 0.5862, 0.8725, 0.5862, 0.8749, 0.5901, 0.875, 0.5901, 0.875, 0.625, 0.8749, 0.625, 0.1251, 0.5087, 0.125, 0.5087, 0.125, 0.5822, 0.1251, 0.5822, 0.1251, 0.5087, 0.125, 0.5087, 0.625, 0.2413, 0.625, 0.2414, 0.1251, 0.5901, 0.125, 0.5901, 0.125, 0.625, 0.1251, 0.625, 0.1251, 0.5901, 0.125, 0.5901, 0.125, 0.5862, 0.1251, 0.5862, 0.8749, 0.5862, 0.875, 0.5862, 0.875, 0.5822, 0.8749, 0.5822, 0.8749, 0.5087, 0.875, 0.5087, 0.875, 0.5822, 0.8749, 0.5822, 0.1251, 0.625, 0.125, 0.625, 0.125, 0.5901, 0.1251, 0.5901, 0.1256, 0.5087, 0.1251, 0.5087, 0.1251, 0.5822, 0.1256, 0.5822, 0.8744, 0.5901, 0.8749, 0.5901, 0.8749, 0.625, 0.8744, 0.625, 0.1256, 0.5862, 0.1251, 0.5862, 0.1251, 0.5822, 0.1256, 0.5822, 0.8744, 0.5822, 0.8749, 0.5822, 0.8749, 0.5087, 0.8744, 0.5087, 0.8744, 0.5862, 0.8749, 0.5862, 0.8749, 0.5901, 0.8744, 0.5901, 0.1256, 0.5862, 0.1251, 0.5862, 0.1251, 0.5901, 0.1256, 0.5901, 0.625, 0.2419, 0.625, 0.2414, 0.1251, 0.5087, 0.1256, 0.5087, 0.8744, 0.625, 0.8749, 0.625, 0.8749, 0.5901, 0.8744, 0.5901, 0.1256, 0.5822, 0.1251, 0.5822, 0.1251, 0.5862, 0.1256, 0.5862, 0.8744, 0.5822, 0.8749, 0.5822, 0.8749, 0.5862, 0.8744, 0.5862, 0.875, 0.5901, 0.875, 0.5901, 0.875, 0.5862, 0.875, 0.5862, 0.875, 0.5822, 0.875, 0.5822, 0.875, 0.5862, 0.875, 0.5862, 0.125, 0.5822, 0.125, 0.5822, 0.125, 0.5862, 0.125, 0.5862, 0.875, 0.625, 0.875, 0.625, 0.875, 0.5901, 0.875, 0.5901, 0.625, 0.2413, 0.625, 0.2413, 0.125, 0.5087, 0.125, 0.5087, 0.125, 0.5862, 0.125, 0.5862, 0.125, 0.5901, 0.125, 0.5901, 0.875, 0.5862, 0.875, 0.5862, 0.875, 0.5901, 0.875, 0.5901, 0.875, 0.5822, 0.875, 0.5822, 0.875, 0.5087, 0.875, 0.5087, 0.1251, 0.5862, 0.125, 0.5862, 0.125, 0.5822, 0.1251, 0.5822, 0.8749, 0.5822, 0.875, 0.5822, 0.875, 0.5087, 0.8749, 0.5087, 0.8749, 0.5862, 0.875, 0.5862, 0.875, 0.5901, 0.8749, 0.5901, 0.1251, 0.5862, 0.125, 0.5862, 0.125, 0.5901, 0.1251, 0.5901, 0.625, 0.2414, 0.625, 0.2413, 0.125, 0.5087, 0.1251, 0.5087, 0.8749, 0.625, 0.875, 0.625, 0.875, 0.5901, 0.8749, 0.5901, 0.1251, 0.5822, 0.125, 0.5822, 0.125, 0.5862, 0.1251, 0.5862, 0.8749, 0.5822, 0.875, 0.5822, 0.875, 0.5862, 0.8749, 0.5862, 0.8749, 0.5901, 0.875, 0.5901, 0.875, 0.5862, 0.8749, 0.5862, 0.1251, 0.5822, 0.125, 0.5822, 0.125, 0.5087, 0.1251, 0.5087, 0.875, 0.5087, 0.875, 0.5087, 0.875, 0.5822, 0.875, 0.5822, 0.125, 0.625, 0.125, 0.625, 0.125, 0.5901, 0.125, 0.5901, 0.125, 0.5822, 0.125, 0.5822, 0.125, 0.5087, 0.125, 0.5087, 0.875, 0.5901, 0.875, 0.5901, 0.875, 0.5862, 0.875, 0.5862, 0.875, 0.5822, 0.875, 0.5822, 0.875, 0.5862, 0.875, 0.5862, 0.125, 0.5822, 0.125, 0.5822, 0.125, 0.5862, 0.125, 0.5862, 0.875, 0.625, 0.875, 0.625, 0.875, 0.5901, 0.875, 0.5901, 0.625, 0.2413, 0.625, 0.2413, 0.125, 0.5087, 0.125, 0.5087, 0.125, 0.5822, 0.125, 0.5822, 0.125, 0.5087, 0.125, 0.5087, 0.125, 0.625, 0.125, 0.625, 0.125, 0.5901, 0.125, 0.5901, 0.875, 0.5087, 0.875, 0.5087, 0.875, 0.5822, 0.875, 0.5822, 0.875, 0.5862, 0.875, 0.5862, 0.875, 0.5822, 0.875, 0.5822, 0.125, 0.5901, 0.125, 0.5901, 0.125, 0.5862, 0.125, 0.5862, 0.125, 0.5901, 0.125, 0.5901, 0.125, 0.625, 0.125, 0.625, 0.125, 0.5087, 0.125, 0.5087, 0.625, 0.2413, 0.625, 0.2413, 0.125, 0.5087, 0.125, 0.5087, 0.125, 0.5822, 0.125, 0.5822, 0.875, 0.5901, 0.875, 0.5901, 0.875, 0.625, 0.875, 0.625, 0.125, 0.5862, 0.125, 0.5862, 0.125, 0.5822, 0.125, 0.5822, 0.375, 0.1678, 0.375, 0.2413, 0.625, 0.2413, 0.625, 0.1678, 0.375, 0.1599, 0.375, 0.1638, 0.625, 0.1638, 0.625, 0.1599, 0.375, 0.1638, 0.375, 0.1678, 0.625, 0.1678, 0.625, 0.1638, 0.375, 0.125, 0.375, 0.1599, 0.625, 0.1599, 0.625, 0.125, 0.375, 0.1678, 0.625, 0.1678, 0.625, 0.2413, 0.375, 0.2413, 0.375, 0.1599, 0.625, 0.1599, 0.625, 0.1638, 0.375, 0.1638, 0.375, 0.1638, 0.625, 0.1638, 0.625, 0.1678, 0.375, 0.1678, 0.375, 0.125, 0.625, 0.125, 0.625, 0.1599, 0.375, 0.1599, 0.875, 0.5862, 0.875, 0.5862, 0.875, 0.5822, 0.875, 0.5822, 0.125, 0.5901, 0.125, 0.5901, 0.125, 0.5862, 0.125, 0.5862, 0.125, 0.5901, 0.125, 0.5901, 0.125, 0.625, 0.125, 0.625, 0.125, 0.5087, 0.125, 0.5087, 0.625, 0.2413, 0.625, 0.2413, 0.125, 0.5087, 0.125, 0.5087, 0.125, 0.5822, 0.125, 0.5822, 0.875, 0.5901, 0.875, 0.5901, 0.875, 0.625, 0.875, 0.625, 0.125, 0.5862, 0.125, 0.5862, 0.125, 0.5822, 0.125, 0.5822, 0.875, 0.5822, 0.875, 0.5822, 0.875, 0.5087, 0.875, 0.5087, 0.875, 0.5862, 0.875, 0.5862, 0.875, 0.5901, 0.875, 0.5901, 0.125, 0.5862, 0.125, 0.5862, 0.125, 0.5901, 0.125, 0.5901, 0.625, 0.1423, 0.375, 0.1423, 0.375, 0.1423, 0.625, 0.1423])
me_cube_001.materials.append(mat_car_road)
me_cube_001.use_remesh_fix_poles = True
me_cube_001.use_remesh_preserve_attributes = False
me_cube_001.update()
me_cube_003 = bpy.data.meshes.new('Cube.003')
me_cube_003.from_pydata([(-19.0, 3.225, -0.09926), (-19.0, 3.225, 0.1924), (19.0, 3.225, -0.09926), (19.0, 3.225, 0.1924), (-19.0, 3.0, 0.1924), (19.0, 3.0, -0.09926), (-19.0, 3.0, -0.09926), (19.0, 3.0, 0.1924), (-19.0, -3.225, -0.09926), (-19.0, -3.225, 0.1924), (19.0, -3.225, -0.09926), (19.0, -3.225, 0.1924), (-19.0, -3.0, 0.1924), (19.0, -3.0, -0.09926), (-19.0, -3.0, -0.09926), (19.0, -3.0, 0.1924), (-19.65, 3.225, -0.09926), (-19.65, 3.225, 0.1924), (-19.65, 3.0, 0.1924), (-19.65, 3.0, -0.09926), (-20.81, 3.313, -0.09926), (-20.81, 3.313, 0.1924), (-20.85, 3.092, 0.1924), (-20.85, 3.092, -0.09926), (-21.36, 3.52, -0.09926), (-21.36, 3.52, 0.1924), (-21.44, 3.31, 0.1924), (-21.44, 3.31, -0.09926), (-21.51, 3.837, -0.09926), (-21.51, 3.837, 0.1924), (-21.66, 3.671, 0.1924), (-21.66, 3.671, -0.09926), (-21.56, 4.307, -0.09926), (-21.56, 4.307, 0.1924), (-21.75, 4.185, 0.1924), (-21.75, 4.185, -0.09926), (-21.58, 4.946, -0.09926), (-21.58, 4.946, 0.1924), (-21.79, 4.861, 0.1924), (-21.79, 4.861, -0.09926), (-21.57, 5.43, -0.09926), (-21.57, 5.43, 0.1924), (-21.8, 5.428, 0.1924), (-21.8, 5.428, -0.09926), (-19.74, -3.225, -0.09926), (-19.74, -3.225, 0.1924), (-19.74, -3.0, 0.1924), (-19.74, -3.0, -0.09926), (-21.88, -3.027, -0.09926), (-21.88, -3.027, 0.1924), (-21.84, -2.805, 0.1924), (-21.84, -2.805, -0.09926), (-24.01, -2.28, -0.09926), (-24.01, -2.28, 0.1924), (-23.9, -2.081, 0.1924), (-23.9, -2.081, -0.09926), (-25.75, -0.901, -0.09926), (-25.75, -0.901, 0.1924), (-25.59, -0.7483, 0.1924), (-25.59, -0.7483, -0.09926), (-27.22, 1.199, -0.09926), (-27.22, 1.199, 0.1924), (-27.02, 1.298, 0.1924), (-27.02, 1.298, -0.09926), (-27.79, 3.189, -0.09926), (-27.79, 3.189, 0.1924), (-27.57, 3.23, 0.1924), (-27.57, 3.23, -0.09926), (-28.02, 5.435, -0.09926), (-28.02, 5.435, 0.1924), (-27.8, 5.436, 0.1924), (-27.8, 5.436, -0.09926), (-21.79, 18.12, 0.1924), (-21.57, 18.12, 0.1924), (-21.57, 18.12, -0.09926), (-21.79, 18.12, -0.09926), (-28.02, 18.12, 0.1924), (-28.02, 18.12, -0.09926), (-27.8, 18.12, 0.1924), (-27.8, 18.12, -0.09926), (-27.8, 29.17, -0.09926), (14.78, 3.225, -0.09926), (10.55, 3.225, -0.09926), (6.332, 3.225, -0.09926), (2.111, 3.225, -0.09926), (-2.111, 3.225, -0.09926), (-6.332, 3.225, -0.09926), (-10.55, 3.225, -0.09926), (-14.78, 3.225, -0.09926), (-14.78, 3.225, 0.1924), (-10.55, 3.225, 0.1924), (-6.332, 3.225, 0.1924), (-2.111, 3.225, 0.1924), (2.111, 3.225, 0.1924), (6.332, 3.225, 0.1924), (10.55, 3.225, 0.1924), (14.78, 3.225, 0.1924), (14.78, 3.0, -0.09926), (10.55, 3.0, -0.09926), (6.332, 3.0, -0.09926), (2.111, 3.0, -0.09926), (-2.111, 3.0, -0.09926), (-6.332, 3.0, -0.09926), (-10.55, 3.0, -0.09926), (-14.78, 3.0, -0.09926), (-14.78, 3.0, 0.1924), (-10.55, 3.0, 0.1924), (-6.332, 3.0, 0.1924), (-2.111, 3.0, 0.1924), (2.111, 3.0, 0.1924), (6.332, 3.0, 0.1924), (10.55, 3.0, 0.1924), (14.78, 3.0, 0.1924)], [], [(1, 0, 16, 17), (81, 96, 3, 2), (2, 3, 7, 5), (81, 2, 5, 97), (89, 1, 4, 105), (8, 9, 45, 44), (8, 10, 11, 9), (10, 13, 15, 11), (8, 14, 13, 10), (11, 15, 12, 9), (16, 19, 23, 20), (0, 6, 19, 16), (4, 1, 17, 18), (6, 4, 18, 19), (20, 23, 27, 24), (18, 17, 21, 22), (19, 18, 22, 23), (17, 16, 20, 21), (27, 26, 30, 31), (22, 21, 25, 26), (23, 22, 26, 27), (21, 20, 24, 25), (28, 31, 35, 32), (25, 24, 28, 29), (24, 27, 31, 28), (26, 25, 29, 30), (34, 33, 37, 38), (30, 29, 33, 34), (31, 30, 34, 35), (29, 28, 32, 33), (39, 38, 42, 43), (35, 34, 38, 39), (33, 32, 36, 37), (32, 35, 39, 36), (43, 42, 41, 40), (37, 36, 40, 41), (36, 39, 43, 40), (38, 37, 41, 42), (47, 44, 48, 51), (14, 8, 44, 47), (9, 12, 46, 45), (12, 14, 47, 46), (51, 48, 52, 55), (45, 46, 50, 49), (46, 47, 51, 50), (44, 45, 49, 48), (54, 55, 59, 58), (49, 50, 54, 53), (50, 51, 55, 54), (48, 49, 53, 52), (59, 56, 60, 63), (52, 53, 57, 56), (55, 52, 56, 59), (53, 54, 58, 57), (61, 62, 66, 65), (57, 58, 62, 61), (58, 59, 63, 62), (56, 57, 61, 60), (66, 67, 71, 70), (62, 63, 67, 66), (60, 61, 65, 64), (63, 60, 64, 67), (71, 68, 69, 70), (64, 65, 69, 68), (67, 64, 68, 71), (65, 66, 70, 69), (41, 73, 72, 42), (69, 70, 78, 76), (74, 73, 41, 40), (75, 74, 40, 43), (76, 77, 68, 69), (77, 79, 71, 68), (42, 72, 75, 43), (73, 74, 75, 72), (104, 105, 4, 6), (13, 14, 12, 15), (78, 70, 71, 79), (76, 78, 79, 77), (5, 7, 112, 97), (97, 112, 111, 98), (98, 111, 110, 99), (99, 110, 109, 100), (100, 109, 108, 101), (101, 108, 107, 102), (102, 107, 106, 103), (103, 106, 105, 104), (3, 96, 112, 7), (96, 95, 111, 112), (95, 94, 110, 111), (94, 93, 109, 110), (93, 92, 108, 109), (92, 91, 107, 108), (91, 90, 106, 107), (90, 89, 105, 106), (0, 88, 104, 6), (88, 87, 103, 104), (87, 86, 102, 103), (86, 85, 101, 102), (85, 84, 100, 101), (84, 83, 99, 100), (83, 82, 98, 99), (82, 81, 97, 98), (0, 1, 89, 88), (88, 89, 90, 87), (87, 90, 91, 86), (86, 91, 92, 85), (85, 92, 93, 84), (84, 93, 94, 83), (83, 94, 95, 82), (82, 95, 96, 81)])
_uv = me_cube_003.uv_layers.new(name='UVMap')
_uv.uv.foreach_set('vector', [0.625, 0.25, 0.375, 0.25, 0.375, 0.25, 0.625, 0.25, 0.375, 0.4722, 0.625, 0.4722, 0.625, 0.5, 0.375, 0.5, 0.375, 0.5, 0.625, 0.5, 0.625, 0.5087, 0.375, 0.5087, 0.3472, 0.5, 0.375, 0.5, 0.375, 0.5087, 0.3472, 0.5087, 0.8472, 0.5, 0.875, 0.5, 0.875, 0.5087, 0.8472, 0.5087, 0.375, 0.25, 0.625, 0.25, 0.625, 0.25, 0.375, 0.25, 0.375, 0.25, 0.375, 0.5, 0.625, 0.5, 0.625, 0.25, 0.375, 0.5, 0.375, 0.5087, 0.625, 0.5087, 0.625, 0.5, 0.125, 0.5, 0.125, 0.5087, 0.375, 0.5087, 0.375, 0.5, 0.625, 0.5, 0.625, 0.5087, 0.875, 0.5087, 0.875, 0.5, 0.125, 0.5, 0.125, 0.5087, 0.125, 0.5087, 0.125, 0.5, 0.125, 0.5, 0.125, 0.5087, 0.125, 0.5087, 0.125, 0.5, 0.875, 0.5087, 0.875, 0.5, 0.875, 0.5, 0.875, 0.5087, 0.0, 0.0, 0.0, 0.0, 0.0, 0.0, 0.0, 0.0, 0.125, 0.5, 0.125, 0.5087, 0.125, 0.5087, 0.125, 0.5, 0.875, 0.5087, 0.875, 0.5, 0.875, 0.5, 0.875, 0.5087, 0.0, 0.0, 0.0, 0.0, 0.0, 0.0, 0.0, 0.0, 0.625, 0.25, 0.375, 0.25, 0.375, 0.25, 0.625, 0.25, 0.0, 0.0, 0.0, 0.0, 0.0, 0.0, 0.0, 0.0, 0.875, 0.5087, 0.875, 0.5, 0.875, 0.5, 0.875, 0.5087, 0.0, 0.0, 0.0, 0.0, 0.0, 0.0, 0.0, 0.0, 0.625, 0.25, 0.375, 0.25, 0.375, 0.25, 0.625, 0.25, 0.125, 0.5, 0.125, 0.5087, 0.125, 0.5087, 0.125, 0.5, 0.625, 0.25, 0.375, 0.25, 0.375, 0.25, 0.625, 0.25, 0.125, 0.5, 0.125, 0.5087, 0.125, 0.5087, 0.125, 0.5, 0.875, 0.5087, 0.875, 0.5, 0.875, 0.5, 0.875, 0.5087, 0.875, 0.5087, 0.875, 0.5, 0.875, 0.5, 0.875, 0.5087, 0.875, 0.5087, 0.875, 0.5, 0.875, 0.5, 0.875, 0.5087, 0.0, 0.0, 0.0, 0.0, 0.0, 0.0, 0.0, 0.0, 0.625, 0.25, 0.375, 0.25, 0.375, 0.25, 0.625, 0.25, 0.0, 0.0, 0.0, 0.0, 0.0, 0.0, 0.0, 0.0, 0.0, 0.0, 0.0, 0.0, 0.0, 0.0, 0.0, 0.0, 0.625, 0.25, 0.375, 0.25, 0.375, 0.25, 0.625, 0.25, 0.125, 0.5, 0.125, 0.5087, 0.125, 0.5087, 0.125, 0.5, 0.375, 0.2413, 0.625, 0.2413, 0.625, 0.25, 0.375, 0.25, 0.625, 0.25, 0.375, 0.25, 0.375, 0.25, 0.625, 0.25, 0.125, 0.5, 0.125, 0.5087, 0.125, 0.5087, 0.125, 0.5, 0.875, 0.5087, 0.875, 0.5, 0.875, 0.5, 0.875, 0.5087, 0.125, 0.5087, 0.125, 0.5, 0.125, 0.5, 0.125, 0.5087, 0.125, 0.5087, 0.125, 0.5, 0.125, 0.5, 0.125, 0.5087, 0.875, 0.5, 0.875, 0.5087, 0.875, 0.5087, 0.875, 0.5, 0.0, 0.0, 0.0, 0.0, 0.0, 0.0, 0.0, 0.0, 0.125, 0.5087, 0.125, 0.5, 0.125, 0.5, 0.125, 0.5087, 0.875, 0.5, 0.875, 0.5087, 0.875, 0.5087, 0.875, 0.5, 0.0, 0.0, 0.0, 0.0, 0.0, 0.0, 0.0, 0.0, 0.375, 0.25, 0.625, 0.25, 0.625, 0.25, 0.375, 0.25, 0.0, 0.0, 0.0, 0.0, 0.0, 0.0, 0.0, 0.0, 0.875, 0.5, 0.875, 0.5087, 0.875, 0.5087, 0.875, 0.5, 0.0, 0.0, 0.0, 0.0, 0.0, 0.0, 0.0, 0.0, 0.375, 0.25, 0.625, 0.25, 0.625, 0.25, 0.375, 0.25, 0.125, 0.5087, 0.125, 0.5, 0.125, 0.5, 0.125, 0.5087, 0.375, 0.25, 0.625, 0.25, 0.625, 0.25, 0.375, 0.25, 0.125, 0.5087, 0.125, 0.5, 0.125, 0.5, 0.125, 0.5087, 0.875, 0.5, 0.875, 0.5087, 0.875, 0.5087, 0.875, 0.5, 0.875, 0.5, 0.875, 0.5087, 0.875, 0.5087, 0.875, 0.5, 0.875, 0.5, 0.875, 0.5087, 0.875, 0.5087, 0.875, 0.5, 0.0, 0.0, 0.0, 0.0, 0.0, 0.0, 0.0, 0.0, 0.375, 0.25, 0.625, 0.25, 0.625, 0.25, 0.375, 0.25, 0.0, 0.0, 0.0, 0.0, 0.0, 0.0, 0.0, 0.0, 0.0, 0.0, 0.0, 0.0, 0.0, 0.0, 0.0, 0.0, 0.375, 0.25, 0.625, 0.25, 0.625, 0.25, 0.375, 0.25, 0.125, 0.5087, 0.125, 0.5, 0.125, 0.5, 0.125, 0.5087, 0.375, 0.2413, 0.375, 0.25, 0.625, 0.25, 0.625, 0.2413, 0.375, 0.25, 0.625, 0.25, 0.625, 0.25, 0.375, 0.25, 0.125, 0.5087, 0.125, 0.5, 0.125, 0.5, 0.125, 0.5087, 0.875, 0.5, 0.875, 0.5087, 0.875, 0.5087, 0.875, 0.5, 0.625, 0.5, 0.7083, 0.5, 0.7083, 0.5087, 0.625, 0.5087, 0.625, 0.5, 0.625, 0.5087, 0.7083, 0.5087, 0.7083, 0.5, 0.375, 0.4167, 0.625, 0.4167, 0.625, 0.5, 0.375, 0.5, 0.2917, 0.5087, 0.2917, 0.5, 0.375, 0.5, 0.375, 0.5087, 0.625, 0.4167, 0.375, 0.4167, 0.375, 0.5, 0.625, 0.5, 0.2917, 0.5, 0.2917, 0.5087, 0.375, 0.5087, 0.375, 0.5, 0.0, 0.0, 0.0, 0.0, 0.0, 0.0, 0.0, 0.0, 0.625, 0.4167, 0.375, 0.4167, 0.2917, 0.5087, 0.0, 0.0, 0.1528, 0.5087, 0.06944, 0.05653, 0.0, 0.0, 0.125, 0.5087, 0.375, 0.5087, 0.125, 0.5087, 0.0, 0.0, 0.625, 0.5087, 0.0, 0.0, 0.0, 0.0, 0.0, 0.0, 0.0, 0.0, 0.625, 0.4167, 0.0, 0.0, 0.2917, 0.5087, 0.375, 0.4167, 0.375, 0.5087, 0.625, 0.5087, 0.5556, 0.4522, 0.3472, 0.5087, 0.3472, 0.5087, 0.5556, 0.4522, 0.4861, 0.3957, 0.3194, 0.5087, 0.3194, 0.5087, 0.4861, 0.3957, 0.4167, 0.3392, 0.2917, 0.5087, 0.2917, 0.5087, 0.4167, 0.3392, 0.3472, 0.2826, 0.2639, 0.5087, 0.2639, 0.5087, 0.3472, 0.2826, 0.2778, 0.2261, 0.2361, 0.5087, 0.2361, 0.5087, 0.2778, 0.2261, 0.2083, 0.1696, 0.2083, 0.5087, 0.2083, 0.5087, 0.2083, 0.1696, 0.1389, 0.1131, 0.1806, 0.5087, 0.1806, 0.5087, 0.1389, 0.1131, 0.06944, 0.05653, 0.1528, 0.5087, 0.625, 0.5, 0.6528, 0.5, 0.6528, 0.5087, 0.625, 0.5087, 0.6528, 0.5, 0.6806, 0.5, 0.6806, 0.5087, 0.6528, 0.5087, 0.6806, 0.5, 0.7083, 0.5, 0.7083, 0.5087, 0.6806, 0.5087, 0.7083, 0.5, 0.7361, 0.5, 0.7361, 0.5087, 0.7083, 0.5087, 0.7361, 0.5, 0.7639, 0.5, 0.7639, 0.5087, 0.7361, 0.5087, 0.7639, 0.5, 0.7917, 0.5, 0.7917, 0.5087, 0.7639, 0.5087, 0.7917, 0.5, 0.8194, 0.5, 0.8194, 0.5087, 0.7917, 0.5087, 0.8194, 0.5, 0.8472, 0.5, 0.8472, 0.5087, 0.8194, 0.5087, 0.125, 0.5, 0.1528, 0.5, 0.1528, 0.5087, 0.125, 0.5087, 0.1528, 0.5, 0.1806, 0.5, 0.1806, 0.5087, 0.1528, 0.5087, 0.1806, 0.5, 0.2083, 0.5, 0.2083, 0.5087, 0.1806, 0.5087, 0.2083, 0.5, 0.2361, 0.5, 0.2361, 0.5087, 0.2083, 0.5087, 0.2361, 0.5, 0.2639, 0.5, 0.2639, 0.5087, 0.2361, 0.5087, 0.2639, 0.5, 0.2917, 0.5, 0.2917, 0.5087, 0.2639, 0.5087, 0.2917, 0.5, 0.3194, 0.5, 0.3194, 0.5087, 0.2917, 0.5087, 0.3194, 0.5, 0.3472, 0.5, 0.3472, 0.5087, 0.3194, 0.5087, 0.375, 0.25, 0.625, 0.25, 0.625, 0.2778, 0.375, 0.2778, 0.375, 0.2778, 0.625, 0.2778, 0.625, 0.3056, 0.375, 0.3056, 0.375, 0.3056, 0.625, 0.3056, 0.625, 0.3333, 0.375, 0.3333, 0.375, 0.3333, 0.625, 0.3333, 0.625, 0.3611, 0.375, 0.3611, 0.375, 0.3611, 0.625, 0.3611, 0.625, 0.3889, 0.375, 0.3889, 0.375, 0.3889, 0.625, 0.3889, 0.625, 0.4167, 0.375, 0.4167, 0.375, 0.4167, 0.625, 0.4167, 0.625, 0.4444, 0.375, 0.4444, 0.375, 0.4444, 0.625, 0.4444, 0.625, 0.4722, 0.375, 0.4722])
me_cube_003.materials.append(mat_neon)
me_cube_003.use_remesh_fix_poles = True
me_cube_003.use_remesh_preserve_attributes = False
me_cube_003.update()
me_cube_004 = bpy.data.meshes.new('Cube.004')
me_cube_004.from_pydata([(19.0, 1.0, 0.1132), (19.0, 1.0, 0.09274), (19.0, 1.104, 0.09274), (19.0, 1.104, 0.1132), (19.0, 0.9011, 0.1132), (19.0, 0.9011, 0.09274), (16.89, 1.0, 0.09274), (14.78, 1.0, 0.09274), (12.66, 1.0, 0.09274), (10.55, 1.0, 0.09274), (8.443, 1.0, 0.09274), (6.332, 1.0, 0.09274), (4.222, 1.0, 0.09274), (2.111, 1.0, 0.09274), (4.246e-07, 1.0, 0.09274), (-2.111, 1.0, 0.09274), (-4.222, 1.0, 0.09274), (-6.332, 1.0, 0.09274), (-8.443, 1.0, 0.09274), (-10.55, 1.0, 0.09274), (-12.66, 1.0, 0.09274), (-14.78, 1.0, 0.09274), (-16.89, 1.0, 0.09274), (-16.89, 1.0, 0.1132), (-14.78, 1.0, 0.1132), (-12.66, 1.0, 0.1132), (-10.55, 1.0, 0.1132), (-8.443, 1.0, 0.1132), (-6.332, 1.0, 0.1132), (-4.222, 1.0, 0.1132), (-2.111, 1.0, 0.1132), (-4.246e-07, 1.0, 0.1132), (2.111, 1.0, 0.1132), (4.222, 1.0, 0.1132), (6.332, 1.0, 0.1132), (8.443, 1.0, 0.1132), (10.55, 1.0, 0.1132), (12.66, 1.0, 0.1132), (14.78, 1.0, 0.1132), (16.89, 1.0, 0.1132), (-16.89, 1.104, 0.1132), (-14.78, 1.104, 0.1132), (-12.66, 1.104, 0.1132), (-10.55, 1.104, 0.1132), (-8.443, 1.104, 0.1132), (-6.332, 1.104, 0.1132), (-4.222, 1.104, 0.1132), (-2.111, 1.104, 0.1132), (-4.246e-07, 1.104, 0.1132), (2.111, 1.104, 0.1132), (4.222, 1.104, 0.1132), (6.332, 1.104, 0.1132), (8.443, 1.104, 0.1132), (10.55, 1.104, 0.1132), (12.66, 1.104, 0.1132), (14.78, 1.104, 0.1132), (16.89, 1.104, 0.1132), (16.89, 1.104, 0.09274), (14.78, 1.104, 0.09274), (12.66, 1.104, 0.09274), (10.55, 1.104, 0.09274), (8.443, 1.104, 0.09274), (6.332, 1.104, 0.09274), (4.222, 1.104, 0.09274), (2.111, 1.104, 0.09274), (4.246e-07, 1.104, 0.09274), (-2.111, 1.104, 0.09274), (-4.222, 1.104, 0.09274), (-6.332, 1.104, 0.09274), (-8.443, 1.104, 0.09274), (-10.55, 1.104, 0.09274), (-12.66, 1.104, 0.09274), (-14.78, 1.104, 0.09274), (-16.89, 1.104, 0.09274), (16.89, 0.9011, 0.09274), (14.78, 0.9011, 0.09274), (12.66, 0.9011, 0.09274), (10.55, 0.9011, 0.09274), (8.443, 0.9011, 0.09274), (6.332, 0.9011, 0.09274), (4.222, 0.9011, 0.09274), (2.111, 0.9011, 0.09274), (4.246e-07, 0.9011, 0.09274), (-2.111, 0.9011, 0.09274), (-4.222, 0.9011, 0.09274), (-6.332, 0.9011, 0.09274), (-8.443, 0.9011, 0.09274), (-10.55, 0.9011, 0.09274), (-12.66, 0.9011, 0.09274), (-14.78, 0.9011, 0.09274), (-16.89, 0.9011, 0.09274), (-16.89, 0.9011, 0.1132), (-14.78, 0.9011, 0.1132), (-12.66, 0.9011, 0.1132), (-10.55, 0.9011, 0.1132), (-8.443, 0.9011, 0.1132), (-6.332, 0.9011, 0.1132), (-4.222, 0.9011, 0.1132), (-2.111, 0.9011, 0.1132), (-4.246e-07, 0.9011, 0.1132), (2.111, 0.9011, 0.1132), (4.222, 0.9011, 0.1132), (6.332, 0.9011, 0.1132), (8.443, 0.9011, 0.1132), (10.55, 0.9011, 0.1132), (12.66, 0.9011, 0.1132), (14.78, 0.9011, 0.1132), (16.89, 0.9011, 0.1132), (19.0, -1.0, 0.1132), (19.0, -1.0, 0.09274), (19.0, -1.104, 0.09274), (19.0, -1.104, 0.1132), (19.0, -0.9011, 0.1132), (19.0, -0.9011, 0.09274), (16.89, -1.0, 0.09274), (14.78, -1.0, 0.09274), (12.66, -1.0, 0.09274), (10.55, -1.0, 0.09274), (8.443, -1.0, 0.09274), (6.332, -1.0, 0.09274), (4.222, -1.0, 0.09274), (2.111, -1.0, 0.09274), (4.246e-07, -1.0, 0.09274), (-2.111, -1.0, 0.09274), (-4.222, -1.0, 0.09274), (-6.332, -1.0, 0.09274), (-8.443, -1.0, 0.09274), (-10.55, -1.0, 0.09274), (-12.66, -1.0, 0.09274), (-14.78, -1.0, 0.09274), (-16.89, -1.0, 0.09274), (-16.89, -1.0, 0.1132), (-14.78, -1.0, 0.1132), (-12.66, -1.0, 0.1132), (-10.55, -1.0, 0.1132), (-8.443, -1.0, 0.1132), (-6.332, -1.0, 0.1132), (-4.222, -1.0, 0.1132), (-2.111, -1.0, 0.1132), (-4.246e-07, -1.0, 0.1132), (2.111, -1.0, 0.1132), (4.222, -1.0, 0.1132), (6.332, -1.0, 0.1132), (8.443, -1.0, 0.1132), (10.55, -1.0, 0.1132), (12.66, -1.0, 0.1132), (14.78, -1.0, 0.1132), (16.89, -1.0, 0.1132), (-16.89, -1.104, 0.1132), (-14.78, -1.104, 0.1132), (-12.66, -1.104, 0.1132), (-10.55, -1.104, 0.1132), (-8.443, -1.104, 0.1132), (-6.332, -1.104, 0.1132), (-4.222, -1.104, 0.1132), (-2.111, -1.104, 0.1132), (-4.246e-07, -1.104, 0.1132), (2.111, -1.104, 0.1132), (4.222, -1.104, 0.1132), (6.332, -1.104, 0.1132), (8.443, -1.104, 0.1132), (10.55, -1.104, 0.1132), (12.66, -1.104, 0.1132), (14.78, -1.104, 0.1132), (16.89, -1.104, 0.1132), (16.89, -1.104, 0.09274), (14.78, -1.104, 0.09274), (12.66, -1.104, 0.09274), (10.55, -1.104, 0.09274), (8.443, -1.104, 0.09274), (6.332, -1.104, 0.09274), (4.222, -1.104, 0.09274), (2.111, -1.104, 0.09274), (4.246e-07, -1.104, 0.09274), (-2.111, -1.104, 0.09274), (-4.222, -1.104, 0.09274), (-6.332, -1.104, 0.09274), (-8.443, -1.104, 0.09274), (-10.55, -1.104, 0.09274), (-12.66, -1.104, 0.09274), (-14.78, -1.104, 0.09274), (-16.89, -1.104, 0.09274), (16.89, -0.9011, 0.09274), (14.78, -0.9011, 0.09274), (12.66, -0.9011, 0.09274), (10.55, -0.9011, 0.09274), (8.443, -0.9011, 0.09274), (6.332, -0.9011, 0.09274), (4.222, -0.9011, 0.09274), (2.111, -0.9011, 0.09274), (4.246e-07, -0.9011, 0.09274), (-2.111, -0.9011, 0.09274), (-4.222, -0.9011, 0.09274), (-6.332, -0.9011, 0.09274), (-8.443, -0.9011, 0.09274), (-10.55, -0.9011, 0.09274), (-12.66, -0.9011, 0.09274), (-14.78, -0.9011, 0.09274), (-16.89, -0.9011, 0.09274), (-16.89, -0.9011, 0.1132), (-14.78, -0.9011, 0.1132), (-12.66, -0.9011, 0.1132), (-10.55, -0.9011, 0.1132), (-8.443, -0.9011, 0.1132), (-6.332, -0.9011, 0.1132), (-4.222, -0.9011, 0.1132), (-2.111, -0.9011, 0.1132), (-4.246e-07, -0.9011, 0.1132), (2.111, -0.9011, 0.1132), (4.222, -0.9011, 0.1132), (6.332, -0.9011, 0.1132), (8.443, -0.9011, 0.1132), (10.55, -0.9011, 0.1132), (12.66, -0.9011, 0.1132), (14.78, -0.9011, 0.1132), (16.89, -0.9011, 0.1132)], [], [(74, 5, 4, 107), (56, 3, 2, 57), (2, 3, 0, 1), (57, 2, 1, 6), (1, 0, 4, 5), (6, 1, 5, 74), (0, 39, 107, 4), (38, 37, 105, 106), (36, 35, 103, 104), (34, 33, 101, 102), (32, 31, 99, 100), (30, 29, 97, 98), (28, 27, 95, 96), (26, 25, 93, 94), (24, 23, 91, 92), (22, 21, 89, 90), (20, 19, 87, 88), (18, 17, 85, 86), (16, 15, 83, 84), (14, 13, 81, 82), (12, 11, 79, 80), (10, 9, 77, 78), (8, 7, 75, 76), (3, 56, 39, 0), (55, 54, 37, 38), (53, 52, 35, 36), (51, 50, 33, 34), (49, 48, 31, 32), (47, 46, 29, 30), (45, 44, 27, 28), (43, 42, 25, 26), (41, 40, 23, 24), (73, 72, 21, 22), (71, 70, 19, 20), (69, 68, 17, 18), (67, 66, 15, 16), (65, 64, 13, 14), (63, 62, 11, 12), (61, 60, 9, 10), (59, 58, 7, 8), (40, 41, 72, 73), (42, 43, 70, 71), (44, 45, 68, 69), (46, 47, 66, 67), (48, 49, 64, 65), (50, 51, 62, 63), (52, 53, 60, 61), (54, 55, 58, 59), (90, 89, 92, 91), (88, 87, 94, 93), (86, 85, 96, 95), (84, 83, 98, 97), (82, 81, 100, 99), (80, 79, 102, 101), (78, 77, 104, 103), (76, 75, 106, 105), (182, 215, 112, 113), (164, 165, 110, 111), (110, 109, 108, 111), (165, 114, 109, 110), (109, 113, 112, 108), (114, 182, 113, 109), (108, 112, 215, 147), (146, 214, 213, 145), (144, 212, 211, 143), (142, 210, 209, 141), (140, 208, 207, 139), (138, 206, 205, 137), (136, 204, 203, 135), (134, 202, 201, 133), (132, 200, 199, 131), (130, 198, 197, 129), (128, 196, 195, 127), (126, 194, 193, 125), (124, 192, 191, 123), (122, 190, 189, 121), (120, 188, 187, 119), (118, 186, 185, 117), (116, 184, 183, 115), (111, 108, 147, 164), (163, 146, 145, 162), (161, 144, 143, 160), (159, 142, 141, 158), (157, 140, 139, 156), (155, 138, 137, 154), (153, 136, 135, 152), (151, 134, 133, 150), (149, 132, 131, 148), (181, 130, 129, 180), (179, 128, 127, 178), (177, 126, 125, 176), (175, 124, 123, 174), (173, 122, 121, 172), (171, 120, 119, 170), (169, 118, 117, 168), (167, 116, 115, 166), (148, 181, 180, 149), (150, 179, 178, 151), (152, 177, 176, 153), (154, 175, 174, 155), (156, 173, 172, 157), (158, 171, 170, 159), (160, 169, 168, 161), (162, 167, 166, 163), (198, 199, 200, 197), (196, 201, 202, 195), (194, 203, 204, 193), (192, 205, 206, 191), (190, 207, 208, 189), (188, 209, 210, 187), (186, 211, 212, 185), (184, 213, 214, 183)])
_uv = me_cube_004.uv_layers.new(name='UVMap')
_uv.uv.foreach_set('vector', [0.3611, 0.5901, 0.375, 0.5901, 0.625, 0.5901, 0.6389, 0.5901, 0.625, 0.5592, 0.625, 0.5822, 0.375, 0.5822, 0.375, 0.5592, 0.375, 0.5822, 0.625, 0.5822, 0.625, 0.5862, 0.375, 0.5862, 0.3611, 0.5822, 0.375, 0.5822, 0.375, 0.5862, 0.3611, 0.5862, 0.375, 0.5862, 0.625, 0.5862, 0.625, 0.5901, 0.375, 0.5901, 0.3611, 0.5862, 0.375, 0.5862, 0.375, 0.5901, 0.3611, 0.5901, 0.625, 0.5862, 0.6389, 0.5862, 0.6389, 0.5901, 0.625, 0.5901, 0.6528, 0.5862, 0.6667, 0.5862, 0.6667, 0.5901, 0.6528, 0.5901, 0.6806, 0.5862, 0.6944, 0.5862, 0.6944, 0.5901, 0.6806, 0.5901, 0.7083, 0.5862, 0.7222, 0.5862, 0.7222, 0.5901, 0.7083, 0.5901, 0.7361, 0.5862, 0.75, 0.5862, 0.75, 0.5901, 0.7361, 0.5901, 0.7639, 0.5862, 0.7778, 0.5862, 0.7778, 0.5901, 0.7639, 0.5901, 0.7917, 0.5862, 0.8056, 0.5862, 0.8056, 0.5901, 0.7917, 0.5901, 0.8194, 0.5862, 0.8333, 0.5862, 0.8333, 0.5901, 0.8194, 0.5901, 0.8472, 0.5862, 0.8611, 0.5862, 0.8611, 0.5901, 0.8472, 0.5901, 0.1389, 0.5862, 0.1528, 0.5862, 0.1528, 0.5901, 0.1389, 0.5901, 0.1667, 0.5862, 0.1806, 0.5862, 0.1806, 0.5901, 0.1667, 0.5901, 0.1944, 0.5862, 0.2083, 0.5862, 0.2083, 0.5901, 0.1944, 0.5901, 0.2222, 0.5862, 0.2361, 0.5862, 0.2361, 0.5901, 0.2222, 0.5901, 0.25, 0.5862, 0.2639, 0.5862, 0.2639, 0.5901, 0.25, 0.5901, 0.2778, 0.5862, 0.2917, 0.5862, 0.2917, 0.5901, 0.2778, 0.5901, 0.3056, 0.5862, 0.3194, 0.5862, 0.3194, 0.5901, 0.3056, 0.5901, 0.3333, 0.5862, 0.3472, 0.5862, 0.3472, 0.5901, 0.3333, 0.5901, 0.625, 0.5822, 0.6389, 0.5822, 0.6389, 0.5862, 0.625, 0.5862, 0.6528, 0.5822, 0.6667, 0.5822, 0.6667, 0.5862, 0.6528, 0.5862, 0.6806, 0.5822, 0.6944, 0.5822, 0.6944, 0.5862, 0.6806, 0.5862, 0.7083, 0.5822, 0.7222, 0.5822, 0.7222, 0.5862, 0.7083, 0.5862, 0.7361, 0.5822, 0.75, 0.5822, 0.75, 0.5862, 0.7361, 0.5862, 0.7639, 0.5822, 0.7778, 0.5822, 0.7778, 0.5862, 0.7639, 0.5862, 0.7917, 0.5822, 0.8056, 0.5822, 0.8056, 0.5862, 0.7917, 0.5862, 0.8194, 0.5822, 0.8333, 0.5822, 0.8333, 0.5862, 0.8194, 0.5862, 0.8472, 0.5822, 0.8611, 0.5822, 0.8611, 0.5862, 0.8472, 0.5862, 0.1389, 0.5822, 0.1528, 0.5822, 0.1528, 0.5862, 0.1389, 0.5862, 0.1667, 0.5822, 0.1806, 0.5822, 0.1806, 0.5862, 0.1667, 0.5862, 0.1944, 0.5822, 0.2083, 0.5822, 0.2083, 0.5862, 0.1944, 0.5862, 0.2222, 0.5822, 0.2361, 0.5822, 0.2361, 0.5862, 0.2222, 0.5862, 0.25, 0.5822, 0.2639, 0.5822, 0.2639, 0.5862, 0.25, 0.5862, 0.2778, 0.5822, 0.2917, 0.5822, 0.2917, 0.5862, 0.2778, 0.5862, 0.3056, 0.5822, 0.3194, 0.5822, 0.3194, 0.5862, 0.3056, 0.5862, 0.3333, 0.5822, 0.3472, 0.5822, 0.3472, 0.5862, 0.3333, 0.5862, 0.625, 0.1908, 0.625, 0.2138, 0.375, 0.2138, 0.375, 0.1908, 0.625, 0.2369, 0.625, 0.2599, 0.375, 0.2599, 0.375, 0.2369, 0.625, 0.2829, 0.625, 0.3059, 0.375, 0.3059, 0.375, 0.2829, 0.625, 0.329, 0.625, 0.352, 0.375, 0.352, 0.375, 0.329, 0.625, 0.375, 0.625, 0.398, 0.375, 0.398, 0.375, 0.375, 0.625, 0.421, 0.625, 0.4441, 0.375, 0.4441, 0.375, 0.421, 0.625, 0.4671, 0.625, 0.4901, 0.375, 0.4901, 0.375, 0.4671, 0.625, 0.5131, 0.625, 0.5362, 0.375, 0.5362, 0.375, 0.5131, 0.1389, 0.5901, 0.1528, 0.5901, 0.8472, 0.5901, 0.8611, 0.5901, 0.1667, 0.5901, 0.1806, 0.5901, 0.8194, 0.5901, 0.8333, 0.5901, 0.1944, 0.5901, 0.2083, 0.5901, 0.7917, 0.5901, 0.8056, 0.5901, 0.2222, 0.5901, 0.2361, 0.5901, 0.7639, 0.5901, 0.7778, 0.5901, 0.25, 0.5901, 0.2639, 0.5901, 0.7361, 0.5901, 0.75, 0.5901, 0.2778, 0.5901, 0.2917, 0.5901, 0.7083, 0.5901, 0.7222, 0.5901, 0.3056, 0.5901, 0.3194, 0.5901, 0.6806, 0.5901, 0.6944, 0.5901, 0.3333, 0.5901, 0.3472, 0.5901, 0.6528, 0.5901, 0.6667, 0.5901, 0.3611, 0.5901, 0.6389, 0.5901, 0.625, 0.5901, 0.375, 0.5901, 0.625, 0.5592, 0.375, 0.5592, 0.375, 0.5822, 0.625, 0.5822, 0.375, 0.5822, 0.375, 0.5862, 0.625, 0.5862, 0.625, 0.5822, 0.3611, 0.5822, 0.3611, 0.5862, 0.375, 0.5862, 0.375, 0.5822, 0.375, 0.5862, 0.375, 0.5901, 0.625, 0.5901, 0.625, 0.5862, 0.3611, 0.5862, 0.3611, 0.5901, 0.375, 0.5901, 0.375, 0.5862, 0.625, 0.5862, 0.625, 0.5901, 0.6389, 0.5901, 0.6389, 0.5862, 0.6528, 0.5862, 0.6528, 0.5901, 0.6667, 0.5901, 0.6667, 0.5862, 0.6806, 0.5862, 0.6806, 0.5901, 0.6944, 0.5901, 0.6944, 0.5862, 0.7083, 0.5862, 0.7083, 0.5901, 0.7222, 0.5901, 0.7222, 0.5862, 0.7361, 0.5862, 0.7361, 0.5901, 0.75, 0.5901, 0.75, 0.5862, 0.7639, 0.5862, 0.7639, 0.5901, 0.7778, 0.5901, 0.7778, 0.5862, 0.7917, 0.5862, 0.7917, 0.5901, 0.8056, 0.5901, 0.8056, 0.5862, 0.8194, 0.5862, 0.8194, 0.5901, 0.8333, 0.5901, 0.8333, 0.5862, 0.8472, 0.5862, 0.8472, 0.5901, 0.8611, 0.5901, 0.8611, 0.5862, 0.1389, 0.5862, 0.1389, 0.5901, 0.1528, 0.5901, 0.1528, 0.5862, 0.1667, 0.5862, 0.1667, 0.5901, 0.1806, 0.5901, 0.1806, 0.5862, 0.1944, 0.5862, 0.1944, 0.5901, 0.2083, 0.5901, 0.2083, 0.5862, 0.2222, 0.5862, 0.2222, 0.5901, 0.2361, 0.5901, 0.2361, 0.5862, 0.25, 0.5862, 0.25, 0.5901, 0.2639, 0.5901, 0.2639, 0.5862, 0.2778, 0.5862, 0.2778, 0.5901, 0.2917, 0.5901, 0.2917, 0.5862, 0.3056, 0.5862, 0.3056, 0.5901, 0.3194, 0.5901, 0.3194, 0.5862, 0.3333, 0.5862, 0.3333, 0.5901, 0.3472, 0.5901, 0.3472, 0.5862, 0.625, 0.5822, 0.625, 0.5862, 0.6389, 0.5862, 0.6389, 0.5822, 0.6528, 0.5822, 0.6528, 0.5862, 0.6667, 0.5862, 0.6667, 0.5822, 0.6806, 0.5822, 0.6806, 0.5862, 0.6944, 0.5862, 0.6944, 0.5822, 0.7083, 0.5822, 0.7083, 0.5862, 0.7222, 0.5862, 0.7222, 0.5822, 0.7361, 0.5822, 0.7361, 0.5862, 0.75, 0.5862, 0.75, 0.5822, 0.7639, 0.5822, 0.7639, 0.5862, 0.7778, 0.5862, 0.7778, 0.5822, 0.7917, 0.5822, 0.7917, 0.5862, 0.8056, 0.5862, 0.8056, 0.5822, 0.8194, 0.5822, 0.8194, 0.5862, 0.8333, 0.5862, 0.8333, 0.5822, 0.8472, 0.5822, 0.8472, 0.5862, 0.8611, 0.5862, 0.8611, 0.5822, 0.1389, 0.5822, 0.1389, 0.5862, 0.1528, 0.5862, 0.1528, 0.5822, 0.1667, 0.5822, 0.1667, 0.5862, 0.1806, 0.5862, 0.1806, 0.5822, 0.1944, 0.5822, 0.1944, 0.5862, 0.2083, 0.5862, 0.2083, 0.5822, 0.2222, 0.5822, 0.2222, 0.5862, 0.2361, 0.5862, 0.2361, 0.5822, 0.25, 0.5822, 0.25, 0.5862, 0.2639, 0.5862, 0.2639, 0.5822, 0.2778, 0.5822, 0.2778, 0.5862, 0.2917, 0.5862, 0.2917, 0.5822, 0.3056, 0.5822, 0.3056, 0.5862, 0.3194, 0.5862, 0.3194, 0.5822, 0.3333, 0.5822, 0.3333, 0.5862, 0.3472, 0.5862, 0.3472, 0.5822, 0.625, 0.1908, 0.375, 0.1908, 0.375, 0.2138, 0.625, 0.2138, 0.625, 0.2369, 0.375, 0.2369, 0.375, 0.2599, 0.625, 0.2599, 0.625, 0.2829, 0.375, 0.2829, 0.375, 0.3059, 0.625, 0.3059, 0.625, 0.329, 0.375, 0.329, 0.375, 0.352, 0.625, 0.352, 0.625, 0.375, 0.375, 0.375, 0.375, 0.398, 0.625, 0.398, 0.625, 0.421, 0.375, 0.421, 0.375, 0.4441, 0.625, 0.4441, 0.625, 0.4671, 0.375, 0.4671, 0.375, 0.4901, 0.625, 0.4901, 0.625, 0.5131, 0.375, 0.5131, 0.375, 0.5362, 0.625, 0.5362, 0.1389, 0.5901, 0.8611, 0.5901, 0.8472, 0.5901, 0.1528, 0.5901, 0.1667, 0.5901, 0.8333, 0.5901, 0.8194, 0.5901, 0.1806, 0.5901, 0.1944, 0.5901, 0.8056, 0.5901, 0.7917, 0.5901, 0.2083, 0.5901, 0.2222, 0.5901, 0.7778, 0.5901, 0.7639, 0.5901, 0.2361, 0.5901, 0.25, 0.5901, 0.75, 0.5901, 0.7361, 0.5901, 0.2639, 0.5901, 0.2778, 0.5901, 0.7222, 0.5901, 0.7083, 0.5901, 0.2917, 0.5901, 0.3056, 0.5901, 0.6944, 0.5901, 0.6806, 0.5901, 0.3194, 0.5901, 0.3333, 0.5901, 0.6667, 0.5901, 0.6528, 0.5901, 0.3472, 0.5901])
me_cube_004.materials.append(mat_neon)
me_cube_004.use_remesh_fix_poles = True
me_cube_004.use_remesh_preserve_attributes = False
me_cube_004.update()
me_cube_002 = bpy.data.meshes.new('Cube.002')
me_cube_002.from_pydata([(-21.79, 5.456, -0.09935), (-21.79, 5.456, 0.09935), (-23.79, 5.456, 0.09935), (-23.79, 5.456, -0.09935), (-23.69, 5.456, -0.09935), (-23.69, 5.456, 0.09935), (-23.89, 5.456, 0.09935), (-23.89, 5.456, -0.09935), (-24.79, 5.456, -0.09935), (-24.79, 5.456, 0.09935), (-27.79, 5.456, -0.09935), (-27.79, 5.456, 0.09935), (-25.79, 5.456, 0.09935), (-25.79, 5.456, -0.09935), (-25.9, 5.456, -0.09935), (-25.9, 5.456, 0.09935), (-25.7, 5.456, 0.09935), (-25.7, 5.456, -0.09935), (-23.7, 18.12, -0.09447), (-21.8, 18.12, -0.09447), (-21.8, 18.12, 0.1042), (-23.7, 18.12, 0.1042), (-23.8, 18.12, -0.09447), (-23.9, 18.12, -0.09447), (-23.9, 18.12, 0.1042), (-23.8, 18.12, 0.1042), (-24.8, 18.12, 0.1042), (-24.8, 18.12, -0.09447), (-25.7, 18.12, 0.1042), (-25.7, 18.12, -0.09447), (-25.91, 18.12, 0.1042), (-27.8, 18.12, 0.03929), (-27.8, 18.12, -0.09447), (-25.8, 18.12, 0.1042), (-25.91, 18.12, -0.09447), (-25.8, 18.12, -0.09447), (-27.8, 18.12, 0.1042)], [], [(6, 24, 26, 9), (7, 6, 9, 8), (4, 5, 2, 3), (5, 21, 25, 2), (0, 19, 20, 1), (1, 20, 21, 5), (0, 1, 5, 4), (3, 2, 6, 7), (2, 25, 24, 6), (16, 9, 26, 28), (17, 8, 9, 16), (14, 13, 12, 15), (15, 12, 33, 30), (10, 11, 36, 31, 32), (11, 15, 30, 36), (10, 14, 15, 11), (13, 17, 16, 12), (12, 16, 28, 33), (27, 23, 7, 8), (34, 35, 13, 14), (29, 27, 8, 17), (35, 29, 17, 13), (32, 34, 14, 10), (23, 22, 3, 7), (18, 19, 0, 4), (27, 26, 9, 8), (20, 19, 18, 22, 23, 27, 26, 24, 25, 21), (32, 31, 36, 30, 33, 28, 26, 27, 29, 35, 34), (22, 18, 4, 3)])
_uv = me_cube_002.uv_layers.new(name='UVMap')
_uv.uv.foreach_set('vector', [0.625, 0.5901, 0.704, 0.5901, 0.704, 0.625, 0.625, 0.625, 0.375, 0.5901, 0.625, 0.5901, 0.625, 0.625, 0.375, 0.625, 0.375, 0.5822, 0.625, 0.5822, 0.625, 0.5862, 0.375, 0.5862, 0.625, 0.5822, 0.704, 0.5822, 0.704, 0.5862, 0.625, 0.5862, 0.375, 0.5087, 0.2959, 0.5087, 0.625, 0.4241, 0.625, 0.5087, 0.625, 0.5087, 0.7041, 0.5087, 0.704, 0.5822, 0.625, 0.5822, 0.375, 0.5087, 0.625, 0.5087, 0.625, 0.5822, 0.375, 0.5822, 0.375, 0.5862, 0.625, 0.5862, 0.625, 0.5901, 0.375, 0.5901, 0.625, 0.5862, 0.704, 0.5862, 0.704, 0.5901, 0.625, 0.5901, 0.625, 0.5901, 0.625, 0.625, 0.704, 0.625, 0.704, 0.5901, 0.375, 0.5901, 0.375, 0.625, 0.625, 0.625, 0.625, 0.5901, 0.375, 0.5822, 0.375, 0.5862, 0.625, 0.5862, 0.625, 0.5822, 0.625, 0.5822, 0.625, 0.5862, 0.7039, 0.5862, 0.7039, 0.5822, 0.375, 0.5087, 0.625, 0.5087, 0.625, 0.4243, 0.516, 0.4535, 0.2961, 0.5087, 0.625, 0.5087, 0.625, 0.5822, 0.7039, 0.5822, 0.7039, 0.5087, 0.375, 0.5087, 0.375, 0.5822, 0.625, 0.5822, 0.625, 0.5087, 0.375, 0.5862, 0.375, 0.5901, 0.625, 0.5901, 0.625, 0.5862, 0.625, 0.5862, 0.625, 0.5901, 0.704, 0.5901, 0.7039, 0.5862, 0.296, 0.625, 0.296, 0.5901, 0.375, 0.5901, 0.375, 0.625, 0.2961, 0.5822, 0.2961, 0.5862, 0.375, 0.5862, 0.375, 0.5822, 0.296, 0.5901, 0.296, 0.625, 0.375, 0.625, 0.375, 0.5901, 0.2961, 0.5862, 0.296, 0.5901, 0.375, 0.5901, 0.375, 0.5862, 0.2961, 0.5087, 0.2961, 0.5822, 0.375, 0.5822, 0.375, 0.5087, 0.296, 0.5901, 0.296, 0.5862, 0.375, 0.5862, 0.375, 0.5901, 0.296, 0.5822, 0.2959, 0.5087, 0.375, 0.5087, 0.375, 0.5822, 0.375, 0.467, 0.625, 0.467, 0.625, 0.625, 0.375, 0.625, 0.4978, 0.314, 0.5022, 0.314, 0.5022, 0.3568, 0.5022, 0.3592, 0.5022, 0.3614, 0.5022, 0.3818, 0.4978, 0.3818, 0.4978, 0.3614, 0.4978, 0.3592, 0.4978, 0.3568, 0.5022, 0.4497, 0.4992, 0.4497, 0.4978, 0.4497, 0.4978, 0.4068, 0.4978, 0.4045, 0.4978, 0.4022, 0.4978, 0.3818, 0.5022, 0.3818, 0.5022, 0.4022, 0.5022, 0.4045, 0.5022, 0.4068, 0.296, 0.5862, 0.296, 0.5822, 0.375, 0.5822, 0.375, 0.5862])
me_cube_002.materials.append(mat_car_road)
me_cube_002.use_remesh_fix_poles = True
me_cube_002.use_remesh_preserve_attributes = False
me_cube_002.update()
me_cube_006 = bpy.data.meshes.new('Cube.006')
me_cube_006.from_pydata([(-23.79, 5.456, 0.1177), (-23.79, 5.456, 0.09725), (-23.69, 5.456, 0.09725), (-23.69, 5.456, 0.1177), (-23.89, 5.456, 0.1177), (-23.89, 5.456, 0.09725), (-23.79, 7.567, 0.09725), (-23.79, 9.678, 0.09725), (-23.79, 11.79, 0.09725), (-23.79, 13.9, 0.09725), (-23.79, 16.01, 0.09725), (-23.79, 16.01, 0.1177), (-23.79, 13.9, 0.1177), (-23.79, 11.79, 0.1177), (-23.79, 9.678, 0.1177), (-23.79, 7.567, 0.1177), (-23.69, 16.01, 0.1177), (-23.69, 13.9, 0.1177), (-23.69, 11.79, 0.1177), (-23.69, 9.678, 0.1177), (-23.69, 7.567, 0.1177), (-23.69, 7.567, 0.09725), (-23.69, 9.678, 0.09725), (-23.69, 11.79, 0.09725), (-23.69, 13.9, 0.09725), (-23.69, 16.01, 0.09725), (-23.89, 7.567, 0.09725), (-23.89, 9.678, 0.09725), (-23.89, 11.79, 0.09725), (-23.89, 13.9, 0.09725), (-23.89, 16.01, 0.09725), (-23.89, 16.01, 0.1177), (-23.89, 13.9, 0.1177), (-23.89, 11.79, 0.1177), (-23.89, 9.678, 0.1177), (-23.89, 7.567, 0.1177), (-25.79, 5.456, 0.1177), (-25.79, 5.456, 0.09725), (-25.9, 5.456, 0.09725), (-25.9, 5.456, 0.1177), (-25.7, 5.456, 0.1177), (-25.7, 5.456, 0.09725), (-25.79, 7.567, 0.09725), (-25.79, 9.678, 0.09725), (-25.79, 11.79, 0.09725), (-25.79, 13.9, 0.09725), (-25.79, 16.01, 0.09725), (-25.79, 16.01, 0.1177), (-25.79, 13.9, 0.1177), (-25.79, 11.79, 0.1177), (-25.79, 9.678, 0.1177), (-25.79, 7.567, 0.1177), (-25.9, 16.01, 0.1177), (-25.9, 13.9, 0.1177), (-25.9, 11.79, 0.1177), (-25.9, 9.678, 0.1177), (-25.9, 7.567, 0.1177), (-25.9, 7.567, 0.09725), (-25.9, 9.678, 0.09725), (-25.9, 11.79, 0.09725), (-25.9, 13.9, 0.09725), (-25.9, 16.01, 0.09725), (-25.7, 7.567, 0.09725), (-25.7, 9.678, 0.09725), (-25.7, 11.79, 0.09725), (-25.7, 13.9, 0.09725), (-25.7, 16.01, 0.09725), (-25.7, 16.01, 0.1177), (-25.7, 13.9, 0.1177), (-25.7, 11.79, 0.1177), (-25.7, 9.678, 0.1177), (-25.7, 7.567, 0.1177)], [], [(26, 5, 4, 35), (20, 3, 2, 21), (2, 3, 0, 1), (21, 2, 1, 6), (1, 0, 4, 5), (6, 1, 5, 26), (0, 15, 35, 4), (14, 13, 33, 34), (12, 11, 31, 32), (10, 9, 29, 30), (8, 7, 27, 28), (3, 20, 15, 0), (19, 18, 13, 14), (17, 16, 11, 12), (25, 24, 9, 10), (23, 22, 7, 8), (16, 17, 24, 25), (18, 19, 22, 23), (30, 29, 32, 31), (28, 27, 34, 33), (62, 71, 40, 41), (56, 57, 38, 39), (38, 37, 36, 39), (57, 42, 37, 38), (37, 41, 40, 36), (42, 62, 41, 37), (36, 40, 71, 51), (50, 70, 69, 49), (48, 68, 67, 47), (46, 66, 65, 45), (44, 64, 63, 43), (39, 36, 51, 56), (55, 50, 49, 54), (53, 48, 47, 52), (61, 46, 45, 60), (59, 44, 43, 58), (52, 61, 60, 53), (54, 59, 58, 55), (66, 67, 68, 65), (64, 69, 70, 63)])
_uv = me_cube_006.uv_layers.new(name='UVMap')
_uv.uv.foreach_set('vector', [0.3611, 0.5901, 0.375, 0.5901, 0.625, 0.5901, 0.6389, 0.5901, 0.625, 0.5592, 0.625, 0.5822, 0.375, 0.5822, 0.375, 0.5592, 0.375, 0.5822, 0.625, 0.5822, 0.625, 0.5862, 0.375, 0.5862, 0.3611, 0.5822, 0.375, 0.5822, 0.375, 0.5862, 0.3611, 0.5862, 0.375, 0.5862, 0.625, 0.5862, 0.625, 0.5901, 0.375, 0.5901, 0.3611, 0.5862, 0.375, 0.5862, 0.375, 0.5901, 0.3611, 0.5901, 0.625, 0.5862, 0.6389, 0.5862, 0.6389, 0.5901, 0.625, 0.5901, 0.6528, 0.5862, 0.6667, 0.5862, 0.6667, 0.5901, 0.6528, 0.5901, 0.6806, 0.5862, 0.6944, 0.5862, 0.6944, 0.5901, 0.6806, 0.5901, 0.3056, 0.5862, 0.3194, 0.5862, 0.3194, 0.5901, 0.3056, 0.5901, 0.3333, 0.5862, 0.3472, 0.5862, 0.3472, 0.5901, 0.3333, 0.5901, 0.625, 0.5822, 0.6389, 0.5822, 0.6389, 0.5862, 0.625, 0.5862, 0.6528, 0.5822, 0.6667, 0.5822, 0.6667, 0.5862, 0.6528, 0.5862, 0.6806, 0.5822, 0.6944, 0.5822, 0.6944, 0.5862, 0.6806, 0.5862, 0.3056, 0.5822, 0.3194, 0.5822, 0.3194, 0.5862, 0.3056, 0.5862, 0.3333, 0.5822, 0.3472, 0.5822, 0.3472, 0.5862, 0.3333, 0.5862, 0.625, 0.4671, 0.625, 0.4901, 0.375, 0.4901, 0.375, 0.4671, 0.625, 0.5131, 0.625, 0.5362, 0.375, 0.5362, 0.375, 0.5131, 0.3056, 0.5901, 0.3194, 0.5901, 0.6806, 0.5901, 0.6944, 0.5901, 0.3333, 0.5901, 0.3472, 0.5901, 0.6528, 0.5901, 0.6667, 0.5901, 0.3611, 0.5901, 0.6389, 0.5901, 0.625, 0.5901, 0.375, 0.5901, 0.625, 0.5592, 0.375, 0.5592, 0.375, 0.5822, 0.625, 0.5822, 0.375, 0.5822, 0.375, 0.5862, 0.625, 0.5862, 0.625, 0.5822, 0.3611, 0.5822, 0.3611, 0.5862, 0.375, 0.5862, 0.375, 0.5822, 0.375, 0.5862, 0.375, 0.5901, 0.625, 0.5901, 0.625, 0.5862, 0.3611, 0.5862, 0.3611, 0.5901, 0.375, 0.5901, 0.375, 0.5862, 0.625, 0.5862, 0.625, 0.5901, 0.6389, 0.5901, 0.6389, 0.5862, 0.6528, 0.5862, 0.6528, 0.5901, 0.6667, 0.5901, 0.6667, 0.5862, 0.6806, 0.5862, 0.6806, 0.5901, 0.6944, 0.5901, 0.6944, 0.5862, 0.3056, 0.5862, 0.3056, 0.5901, 0.3194, 0.5901, 0.3194, 0.5862, 0.3333, 0.5862, 0.3333, 0.5901, 0.3472, 0.5901, 0.3472, 0.5862, 0.625, 0.5822, 0.625, 0.5862, 0.6389, 0.5862, 0.6389, 0.5822, 0.6528, 0.5822, 0.6528, 0.5862, 0.6667, 0.5862, 0.6667, 0.5822, 0.6806, 0.5822, 0.6806, 0.5862, 0.6944, 0.5862, 0.6944, 0.5822, 0.3056, 0.5822, 0.3056, 0.5862, 0.3194, 0.5862, 0.3194, 0.5822, 0.3333, 0.5822, 0.3333, 0.5862, 0.3472, 0.5862, 0.3472, 0.5822, 0.625, 0.4671, 0.375, 0.4671, 0.375, 0.4901, 0.625, 0.4901, 0.625, 0.5131, 0.375, 0.5131, 0.375, 0.5362, 0.625, 0.5362, 0.3056, 0.5901, 0.6944, 0.5901, 0.6806, 0.5901, 0.3194, 0.5901, 0.3333, 0.5901, 0.6667, 0.5901, 0.6528, 0.5901, 0.3472, 0.5901])
me_cube_006.materials.append(mat_neon)
me_cube_006.use_remesh_fix_poles = True
me_cube_006.use_remesh_preserve_attributes = False
me_cube_006.update()
me_cube_007 = bpy.data.meshes.new('Cube.007')
me_cube_007.from_pydata([(-19.69, 0.9748, 0.02055), (-19.68, 1.079, 0.02055), (-19.69, 0.8758, 0.02055), (-19.71, -1.025, 0.02055), (-19.72, -1.13, 0.02055), (-19.71, -0.9262, 0.02055), (-21.18, 1.128, 0.02055), (-21.16, 1.231, 0.02055), (-21.2, 1.031, 0.02055), (-21.51, -0.835, 0.02055), (-21.53, -0.9375, 0.02055), (-21.49, -0.7379, 0.02055), (-22.26, 1.514, 0.02055), (-22.22, 1.608, 0.02055), (-22.3, 1.425, 0.02055), (-23.08, -0.2838, 0.02055), (-23.13, -0.3776, 0.02055), (-23.04, -0.1948, 0.02055), (-22.97, 2.201, 0.02055), (-22.9, 2.278, 0.02055), (-23.04, 2.129, 0.02055), (-24.28, 0.7278, 0.02055), (-24.35, 0.6508, 0.02055), (-24.21, 0.8007, 0.02055), (-23.51, 3.224, 0.02055), (-23.41, 3.274, 0.02055), (-23.59, 3.177, 0.02055), (-25.26, 2.263, 0.02055), (-25.35, 2.213, 0.02055), (-25.17, 2.311, 0.02055), (-23.72, 4.313, 0.02055), (-23.62, 4.341, 0.02055), (-23.82, 4.286, 0.02055), (-25.65, 3.77, 0.02055), (-25.75, 3.741, 0.02055), (-25.55, 3.796, 0.02055), (-19.69, 0.8758, 0.1242), (-19.69, 0.9748, 0.1242), (-19.68, 1.079, 0.1242), (-21.16, 1.231, 0.1242), (-19.71, -0.9262, 0.1242), (-19.71, -1.025, 0.1242), (-19.72, -1.13, 0.1242), (-21.53, -0.9375, 0.1242), (-23.13, -0.3776, 0.1242), (-21.2, 1.031, 0.1242), (-21.18, 1.128, 0.1242), (-21.49, -0.7379, 0.1242), (-21.51, -0.835, 0.1242), (-22.3, 1.425, 0.1242), (-22.26, 1.514, 0.1242), (-22.22, 1.608, 0.1242), (-23.04, -0.1948, 0.1242), (-23.08, -0.2838, 0.1242), (-23.04, 2.129, 0.1242), (-22.97, 2.201, 0.1242), (-23.51, 3.224, 0.1242), (-22.9, 2.278, 0.1242), (-23.41, 3.274, 0.1242), (-24.21, 0.8007, 0.1242), (-24.28, 0.7278, 0.1242), (-24.35, 0.6508, 0.1242), (-25.35, 2.213, 0.1242), (-23.59, 3.177, 0.1242), (-25.65, 3.77, 0.1242), (-25.26, 2.263, 0.1242), (-25.17, 2.311, 0.1242), (-25.55, 3.796, 0.1242), (-23.62, 4.341, 0.1242), (-23.82, 4.286, 0.1242), (-23.72, 4.313, 0.1242), (-25.75, 3.741, 0.1242)], [], [(2, 8, 6, 0), (6, 12, 13, 7), (8, 14, 12, 6), (4, 10, 9, 3), (3, 9, 11, 5), (0, 6, 7, 1), (9, 15, 17, 11), (10, 16, 15, 9), (18, 24, 25, 19), (26, 32, 30, 24), (28, 34, 33, 27), (27, 33, 35, 29), (21, 27, 29, 23), (22, 28, 27, 21), (20, 26, 24, 18), (24, 30, 31, 25), (36, 37, 46, 45), (46, 39, 51, 50), (45, 46, 50, 49), (42, 41, 48, 43), (41, 40, 47, 48), (37, 38, 39, 46), (48, 47, 52, 53), (43, 48, 53, 44), (55, 57, 58, 56), (63, 56, 70, 69), (62, 65, 64, 71), (65, 66, 67, 64), (60, 59, 66, 65), (61, 60, 65, 62), (54, 55, 56, 63), (56, 58, 68, 70), (5, 11, 47, 40), (35, 33, 64, 67), (3, 5, 40, 41), (22, 21, 60, 61), (12, 14, 49, 50), (33, 34, 71, 64), (4, 3, 41, 42), (13, 12, 50, 51), (32, 26, 63, 69), (16, 10, 43, 44), (17, 15, 53, 52), (34, 28, 62, 71), (15, 16, 44, 53), (7, 13, 51, 39), (29, 35, 67, 66), (11, 17, 52, 47), (14, 8, 45, 49), (25, 31, 68, 58), (20, 18, 55, 54), (23, 29, 66, 59), (18, 19, 57, 55), (8, 2, 36, 45), (26, 20, 54, 63), (2, 0, 37, 36), (19, 25, 58, 57), (30, 32, 69, 70), (0, 1, 38, 37), (21, 23, 59, 60), (10, 4, 42, 43), (31, 30, 70, 68), (1, 7, 39, 38), (28, 22, 61, 62)])
_uv = me_cube_007.uv_layers.new(name='UVMap')
_uv.uv.foreach_set('vector', [0.8664, 0.5901, 0.8725, 0.5901, 0.8725, 0.5862, 0.8664, 0.5862, 0.8725, 0.5862, 0.8744, 0.5862, 0.8744, 0.5822, 0.8725, 0.5822, 0.8725, 0.5901, 0.8744, 0.5901, 0.8744, 0.5862, 0.8725, 0.5862, 0.8664, 0.5822, 0.8725, 0.5822, 0.8725, 0.5862, 0.8664, 0.5862, 0.8664, 0.5862, 0.8725, 0.5862, 0.8725, 0.5901, 0.8664, 0.5901, 0.8664, 0.5862, 0.8725, 0.5862, 0.8725, 0.5822, 0.8664, 0.5822, 0.8725, 0.5862, 0.8744, 0.5862, 0.8744, 0.5901, 0.8725, 0.5901, 0.8725, 0.5822, 0.8744, 0.5822, 0.8744, 0.5862, 0.8725, 0.5862, 0.8749, 0.5862, 0.875, 0.5862, 0.875, 0.5822, 0.8749, 0.5822, 0.875, 0.5901, 0.875, 0.5901, 0.875, 0.5862, 0.875, 0.5862, 0.875, 0.5822, 0.875, 0.5822, 0.875, 0.5862, 0.875, 0.5862, 0.875, 0.5862, 0.875, 0.5862, 0.875, 0.5901, 0.875, 0.5901, 0.8749, 0.5862, 0.875, 0.5862, 0.875, 0.5901, 0.8749, 0.5901, 0.8749, 0.5822, 0.875, 0.5822, 0.875, 0.5862, 0.8749, 0.5862, 0.8749, 0.5901, 0.875, 0.5901, 0.875, 0.5862, 0.8749, 0.5862, 0.875, 0.5862, 0.875, 0.5862, 0.875, 0.5822, 0.875, 0.5822, 0.8664, 0.5901, 0.8664, 0.5862, 0.8725, 0.5862, 0.8725, 0.5901, 0.8725, 0.5862, 0.8725, 0.5822, 0.8744, 0.5822, 0.8744, 0.5862, 0.8725, 0.5901, 0.8725, 0.5862, 0.8744, 0.5862, 0.8744, 0.5901, 0.8664, 0.5822, 0.8664, 0.5862, 0.8725, 0.5862, 0.8725, 0.5822, 0.8664, 0.5862, 0.8664, 0.5901, 0.8725, 0.5901, 0.8725, 0.5862, 0.8664, 0.5862, 0.8664, 0.5822, 0.8725, 0.5822, 0.8725, 0.5862, 0.8725, 0.5862, 0.8725, 0.5901, 0.8744, 0.5901, 0.8744, 0.5862, 0.8725, 0.5822, 0.8725, 0.5862, 0.8744, 0.5862, 0.8744, 0.5822, 0.8749, 0.5862, 0.8749, 0.5822, 0.875, 0.5822, 0.875, 0.5862, 0.875, 0.5901, 0.875, 0.5862, 0.875, 0.5862, 0.875, 0.5901, 0.875, 0.5822, 0.875, 0.5862, 0.875, 0.5862, 0.875, 0.5822, 0.875, 0.5862, 0.875, 0.5901, 0.875, 0.5901, 0.875, 0.5862, 0.8749, 0.5862, 0.8749, 0.5901, 0.875, 0.5901, 0.875, 0.5862, 0.8749, 0.5822, 0.8749, 0.5862, 0.875, 0.5862, 0.875, 0.5822, 0.8749, 0.5901, 0.8749, 0.5862, 0.875, 0.5862, 0.875, 0.5901, 0.875, 0.5862, 0.875, 0.5822, 0.875, 0.5822, 0.875, 0.5862, 0.8664, 0.5901, 0.8725, 0.5901, 0.8725, 0.5901, 0.8664, 0.5901, 0.875, 0.5901, 0.875, 0.5862, 0.875, 0.5862, 0.875, 0.5901, 0.8664, 0.5862, 0.8664, 0.5901, 0.8664, 0.5901, 0.8664, 0.5862, 0.8749, 0.5822, 0.8749, 0.5862, 0.8749, 0.5862, 0.8749, 0.5822, 0.8744, 0.5862, 0.8744, 0.5901, 0.8744, 0.5901, 0.8744, 0.5862, 0.875, 0.5862, 0.875, 0.5822, 0.875, 0.5822, 0.875, 0.5862, 0.8664, 0.5822, 0.8664, 0.5862, 0.8664, 0.5862, 0.8664, 0.5822, 0.8744, 0.5822, 0.8744, 0.5862, 0.8744, 0.5862, 0.8744, 0.5822, 0.875, 0.5901, 0.875, 0.5901, 0.875, 0.5901, 0.875, 0.5901, 0.8744, 0.5822, 0.8725, 0.5822, 0.8725, 0.5822, 0.8744, 0.5822, 0.8744, 0.5901, 0.8744, 0.5862, 0.8744, 0.5862, 0.8744, 0.5901, 0.875, 0.5822, 0.875, 0.5822, 0.875, 0.5822, 0.875, 0.5822, 0.8744, 0.5862, 0.8744, 0.5822, 0.8744, 0.5822, 0.8744, 0.5862, 0.8725, 0.5822, 0.8744, 0.5822, 0.8744, 0.5822, 0.8725, 0.5822, 0.875, 0.5901, 0.875, 0.5901, 0.875, 0.5901, 0.875, 0.5901, 0.8725, 0.5901, 0.8744, 0.5901, 0.8744, 0.5901, 0.8725, 0.5901, 0.8744, 0.5901, 0.8725, 0.5901, 0.8725, 0.5901, 0.8744, 0.5901, 0.875, 0.5822, 0.875, 0.5822, 0.875, 0.5822, 0.875, 0.5822, 0.8749, 0.5901, 0.8749, 0.5862, 0.8749, 0.5862, 0.8749, 0.5901, 0.8749, 0.5901, 0.875, 0.5901, 0.875, 0.5901, 0.8749, 0.5901, 0.8749, 0.5862, 0.8749, 0.5822, 0.8749, 0.5822, 0.8749, 0.5862, 0.8725, 0.5901, 0.8664, 0.5901, 0.8664, 0.5901, 0.8725, 0.5901, 0.875, 0.5901, 0.8749, 0.5901, 0.8749, 0.5901, 0.875, 0.5901, 0.8664, 0.5901, 0.8664, 0.5862, 0.8664, 0.5862, 0.8664, 0.5901, 0.8749, 0.5822, 0.875, 0.5822, 0.875, 0.5822, 0.8749, 0.5822, 0.875, 0.5862, 0.875, 0.5901, 0.875, 0.5901, 0.875, 0.5862, 0.8664, 0.5862, 0.8664, 0.5822, 0.8664, 0.5822, 0.8664, 0.5862, 0.8749, 0.5862, 0.8749, 0.5901, 0.8749, 0.5901, 0.8749, 0.5862, 0.8725, 0.5822, 0.8664, 0.5822, 0.8664, 0.5822, 0.8725, 0.5822, 0.875, 0.5822, 0.875, 0.5862, 0.875, 0.5862, 0.875, 0.5822, 0.8664, 0.5822, 0.8725, 0.5822, 0.8725, 0.5822, 0.8664, 0.5822, 0.875, 0.5822, 0.8749, 0.5822, 0.8749, 0.5822, 0.875, 0.5822])
me_cube_007.materials.append(mat_neon)
me_cube_007.use_remesh_fix_poles = True
me_cube_007.use_remesh_preserve_attributes = False
me_cube_007.update()

# ---- objects
ob_cube = bpy.data.objects.new('Cube', me_cube_001)
ob_cube_002 = bpy.data.objects.new('Cube.002', me_cube_003)
ob_cube_003 = bpy.data.objects.new('Cube.003', me_cube_004)
ob_cube_001 = bpy.data.objects.new('Cube.001', me_cube_002)
ob_cube_005 = bpy.data.objects.new('Cube.005', me_cube_006)
ob_cube_006 = bpy.data.objects.new('Cube.006', me_cube_007)

# ---- transforms, parenting, visibility, modifiers, constraints
ob_cube.location = (0.0, 0.0, 0.0)
ob_cube_002.location = (0.0, 0.0, 0.0)
ob_cube_003.location = (0.0, 0.0, 0.0)
ob_cube_001.location = (0.0, 0.0, 0.0)
ob_cube_005.location = (0.0, 0.0, 0.0)
ob_cube_006.location = (0.0, 0.0, 0.0)

# ---- collection membership
col_collection.objects.link(ob_cube)
col_collection.objects.link(ob_cube_002)
col_collection.objects.link(ob_cube_003)
col_collection.objects.link(ob_cube_001)
col_collection.objects.link(ob_cube_005)
col_collection.objects.link(ob_cube_006)

# ---- scene / render settings (as saved in the file)
scene.frame_start = 1; scene.frame_end = 250; scene.frame_set(2)
scene.render.engine = 'BLENDER_EEVEE_NEXT'
scene.cycles.use_denoising = False
scene.cycles.samples = 128
scene.cycles.sampling_pattern = 'TABULATED_SOBOL'
scene.cycles.use_adaptive_sampling = False
scene.cycles.use_light_tree = False
scene.view_settings.view_transform = 'Filmic'
bpy.context.view_layer.update()

# ---- added for rendering (the .blend has no active camera and no usable light): camera, sun
cam_auto = bpy.data.cameras.new('AutoCamera')
cam_auto.lens = 50.0
cam_auto.sensor_width = 36.0
cam_auto.clip_end = 1000.0
ob_auto_camera = bpy.data.objects.new('AutoCamera', cam_auto)
scene.collection.objects.link(ob_auto_camera)
ob_auto_camera.location = (48.3174, -50.425, 42.3112)
ob_auto_camera.rotation_euler = (1.09748, -7.21219e-08, 0.694738)
scene.camera = ob_auto_camera
light_auto_sun = bpy.data.lights.new('AutoSun', 'SUN')
light_auto_sun.energy = 3.0
light_auto_sun.angle = 0.0523599
ob_auto_sun = bpy.data.objects.new('AutoSun', light_auto_sun)
scene.collection.objects.link(ob_auto_sun)
ob_auto_sun.rotation_euler = (0.872665, 0.174533, 0.523599)
bpy.context.view_layer.update()

